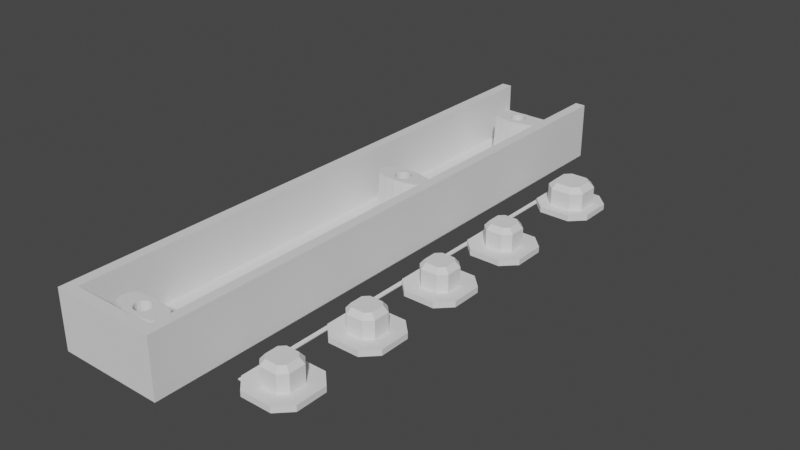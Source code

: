 # Source: button-case-r2.blend  (saved by Blender 2.81.16; exported with 4.5.12 LTS)
import bpy
from mathutils import Matrix  # noqa: F401  (used for matrix-valued properties, if any)

bpy.ops.wm.read_factory_settings(use_empty=True)
scene = bpy.context.scene
scene.name = 'Scene'

# ---- collections
col_collection = bpy.data.collections.new('Collection'); scene.collection.children.link(col_collection)

# ---- world
world_world = bpy.data.worlds.new('World'); scene.world = world_world
world_world.use_nodes = True; world_world.node_tree.nodes.clear()
_N = world_world.node_tree.nodes; _L = world_world.node_tree.links
n0 = _N.new('ShaderNodeOutputWorld'); n0.name = 'World Output'; n0.location = (300, 300)
n1 = _N.new('ShaderNodeBackground'); n1.name = 'Background'; n1.location = (10, 300)
n1.inputs[0].default_value = (0.05088, 0.05088, 0.05088, 1.0)
_L.new(n1.outputs[0], n0.inputs[0])
n0.is_active_output = True
world_world.color = (0.05088, 0.05088, 0.05088)
world_world.use_sun_shadow = False
world_world.sun_shadow_jitter_overblur = 0.0

# ---- meshes
me_plane_004 = bpy.data.meshes.new('Plane.004')
me_plane_004.from_pydata([(1.296, 0.16, 2.98e-08), (1.16, 0.296, 2.98e-08), (0.84, 0.296, 2.98e-08), (0.704, 0.16, 2.98e-08), (1.16, -0.296, 2.98e-08), (1.296, -0.16, 2.98e-08), (0.704, -0.16, 2.98e-08), (0.84, -0.296, 2.98e-08), (1.555, 0.3, 2.98e-08), (1.3, 0.555, 2.98e-08), (0.7, 0.555, 2.98e-08), (0.448, 0.3, 2.98e-08), (1.3, -0.555, 2.98e-08), (1.555, -0.3, 2.98e-08), (0.448, -0.3, 2.98e-08), (0.7, -0.555, 2.98e-08), (1.296, 0.16, 0.11), (1.16, 0.296, 0.11), (0.84, 0.296, 0.11), (0.704, 0.16, 0.11), (1.16, -0.296, 0.11), (1.296, -0.16, 0.11), (0.704, -0.16, 0.11), (0.84, -0.296, 0.11), (1.555, 0.3, 0.11), (1.3, 0.555, 0.11), (0.7, 0.555, 0.11), (0.448, 0.3, 0.11), (1.3, -0.555, 0.11), (1.555, -0.3, 0.11), (0.448, -0.3, 0.11), (0.7, -0.555, 0.11), (1.216, 0.1269, 0.54), (1.296, 0.16, 0.44), (1.16, 0.296, 0.44), (1.127, 0.216, 0.54), (0.8731, 0.216, 0.54), (0.84, 0.296, 0.44), (0.704, 0.16, 0.44), (0.784, 0.1269, 0.54), (1.127, -0.216, 0.54), (1.16, -0.296, 0.44), (1.296, -0.16, 0.44), (1.216, -0.1269, 0.54), (0.784, -0.1269, 0.54), (0.704, -0.16, 0.44), (0.84, -0.296, 0.44), (0.8731, -0.216, 0.54), (1.299, 1.96, 2.98e-08), (1.163, 2.096, 2.98e-08), (0.8433, 2.096, 2.98e-08), (0.7073, 1.96, 2.98e-08), (1.163, 1.504, 2.98e-08), (1.299, 1.64, 2.98e-08), (0.7073, 1.64, 2.98e-08), (0.8433, 1.504, 2.98e-08), (1.558, 2.1, 2.98e-08), (1.303, 2.355, 2.98e-08), (0.7033, 2.355, 2.98e-08), (0.448, 2.1, 2.98e-08), (1.303, 1.245, 2.98e-08), (1.558, 1.5, 2.98e-08), (0.448, 1.5, 2.98e-08), (0.7033, 1.245, 2.98e-08), (1.299, 1.96, 0.11), (1.163, 2.096, 0.11), (0.8433, 2.096, 0.11), (0.7073, 1.96, 0.11), (1.163, 1.504, 0.11), (1.299, 1.64, 0.11), (0.7073, 1.64, 0.11), (0.8433, 1.504, 0.11), (1.558, 2.1, 0.11), (1.303, 2.355, 0.11), (0.7033, 2.355, 0.11), (0.448, 2.1, 0.11), (1.303, 1.245, 0.11), (1.558, 1.5, 0.11), (0.448, 1.5, 0.11), (0.7033, 1.245, 0.11), (1.219, 1.927, 0.54), (1.299, 1.96, 0.44), (1.163, 2.096, 0.44), (1.13, 2.016, 0.54), (0.8764, 2.016, 0.54), (0.8433, 2.096, 0.44), (0.7073, 1.96, 0.44), (0.7873, 1.927, 0.54), (1.13, 1.584, 0.54), (1.163, 1.504, 0.44), (1.299, 1.64, 0.44), (1.219, 1.673, 0.54), (0.7873, 1.673, 0.54), (0.7073, 1.64, 0.44), (0.8433, 1.504, 0.44), (0.8764, 1.584, 0.54), (1.299, 3.76, 2.98e-08), (1.163, 3.896, 2.98e-08), (0.8433, 3.896, 2.98e-08), (0.7073, 3.76, 2.98e-08), (1.163, 3.304, 2.98e-08), (1.299, 3.44, 2.98e-08), (0.7073, 3.44, 2.98e-08), (0.8433, 3.304, 2.98e-08), (1.558, 3.9, 2.98e-08), (1.303, 4.155, 2.98e-08), (0.7033, 4.155, 2.98e-08), (0.448, 3.9, 2.98e-08), (1.303, 3.045, 2.98e-08), (1.558, 3.3, 2.98e-08), (0.448, 3.3, 2.98e-08), (0.7033, 3.045, 2.98e-08), (1.299, 3.76, 0.11), (1.163, 3.896, 0.11), (0.8433, 3.896, 0.11), (0.7073, 3.76, 0.11), (1.163, 3.304, 0.11), (1.299, 3.44, 0.11), (0.7073, 3.44, 0.11), (0.8433, 3.304, 0.11), (1.558, 3.9, 0.11), (1.303, 4.155, 0.11), (0.7033, 4.155, 0.11), (0.448, 3.9, 0.11), (1.303, 3.045, 0.11), (1.558, 3.3, 0.11), (0.448, 3.3, 0.11), (0.7033, 3.045, 0.11), (1.219, 3.727, 0.54), (1.299, 3.76, 0.44), (1.163, 3.896, 0.44), (1.13, 3.816, 0.54), (0.8764, 3.816, 0.54), (0.8433, 3.896, 0.44), (0.7073, 3.76, 0.44), (0.7873, 3.727, 0.54), (1.13, 3.384, 0.54), (1.163, 3.304, 0.44), (1.299, 3.44, 0.44), (1.219, 3.473, 0.54), (0.7873, 3.473, 0.54), (0.7073, 3.44, 0.44), (0.8433, 3.304, 0.44), (0.8764, 3.384, 0.54), (1.299, 5.56, 2.98e-08), (1.163, 5.696, 2.98e-08), (0.8433, 5.696, 2.98e-08), (0.7073, 5.56, 2.98e-08), (1.163, 5.104, 2.98e-08), (1.299, 5.24, 2.98e-08), (0.7073, 5.24, 2.98e-08), (0.8433, 5.104, 2.98e-08), (1.558, 5.7, 2.98e-08), (1.303, 5.955, 2.98e-08), (0.7033, 5.955, 2.98e-08), (0.448, 5.7, 2.98e-08), (1.303, 4.845, 2.98e-08), (1.558, 5.1, 2.98e-08), (0.448, 5.1, 2.98e-08), (0.7033, 4.845, 2.98e-08), (1.299, 5.56, 0.11), (1.163, 5.696, 0.11), (0.8433, 5.696, 0.11), (0.7073, 5.56, 0.11), (1.163, 5.104, 0.11), (1.299, 5.24, 0.11), (0.7073, 5.24, 0.11), (0.8433, 5.104, 0.11), (1.558, 5.7, 0.11), (1.303, 5.955, 0.11), (0.7033, 5.955, 0.11), (0.448, 5.7, 0.11), (1.303, 4.845, 0.11), (1.558, 5.1, 0.11), (0.448, 5.1, 0.11), (0.7033, 4.845, 0.11), (1.219, 5.527, 0.54), (1.299, 5.56, 0.44), (1.163, 5.696, 0.44), (1.13, 5.616, 0.54), (0.8764, 5.616, 0.54), (0.8433, 5.696, 0.44), (0.7073, 5.56, 0.44), (0.7873, 5.527, 0.54), (1.13, 5.184, 0.54), (1.163, 5.104, 0.44), (1.299, 5.24, 0.44), (1.219, 5.273, 0.54), (0.7873, 5.273, 0.54), (0.7073, 5.24, 0.44), (0.8433, 5.104, 0.44), (0.8764, 5.184, 0.54), (1.373, 7.8, 2.98e-08), (1.203, 7.97, 2.98e-08), (0.8033, 7.97, 2.98e-08), (0.6333, 7.8, 2.98e-08), (1.203, 7.23, 2.98e-08), (1.373, 7.4, 2.98e-08), (0.6333, 7.4, 2.98e-08), (0.8033, 7.23, 2.98e-08), (1.558, 7.9, 2.98e-08), (1.303, 8.155, 2.98e-08), (0.7033, 8.155, 2.98e-08), (0.448, 7.9, 2.98e-08), (1.303, 7.045, 2.98e-08), (1.558, 7.3, 2.98e-08), (0.448, 7.3, 2.98e-08), (0.7033, 7.045, 2.98e-08), (1.373, 7.8, 0.11), (1.203, 7.97, 0.11), (0.8033, 7.97, 0.11), (0.6333, 7.8, 0.11), (1.203, 7.23, 0.11), (1.373, 7.4, 0.11), (0.6333, 7.4, 0.11), (0.8033, 7.23, 0.11), (1.558, 7.9, 0.11), (1.303, 8.155, 0.11), (0.7033, 8.155, 0.11), (0.448, 7.9, 0.11), (1.303, 7.045, 0.11), (1.558, 7.3, 0.11), (0.448, 7.3, 0.11), (0.7033, 7.045, 0.11), (1.273, 7.759, 0.54), (1.373, 7.8, 0.44), (1.203, 7.97, 0.44), (1.162, 7.87, 0.54), (0.8447, 7.87, 0.54), (0.8033, 7.97, 0.44), (0.6333, 7.8, 0.44), (0.7333, 7.759, 0.54), (1.162, 7.33, 0.54), (1.203, 7.23, 0.44), (1.373, 7.4, 0.44), (1.273, 7.441, 0.54), (0.7333, 7.441, 0.54), (0.6333, 7.4, 0.44), (0.8033, 7.23, 0.44), (0.8447, 7.33, 0.54)], [], [(6, 14, 11, 3), (0, 8, 13, 5), (1, 9, 8, 0), (7, 15, 14, 6), (4, 12, 15, 7), (2, 10, 9, 1), (5, 13, 12, 4), (3, 11, 10, 2), (7, 6, 3, 2, 1, 0, 5, 4), (22, 19, 27, 30), (16, 21, 29, 24), (17, 16, 24, 25), (23, 22, 30, 31), (20, 23, 31, 28), (18, 17, 25, 26), (21, 20, 28, 29), (19, 18, 26, 27), (18, 19, 38, 37), (11, 14, 30, 27), (13, 8, 24, 29), (8, 9, 25, 24), (14, 15, 31, 30), (15, 12, 28, 31), (9, 10, 26, 25), (12, 13, 29, 28), (10, 11, 27, 26), (21, 16, 33, 42), (23, 20, 41, 46), (19, 22, 45, 38), (20, 21, 42, 41), (17, 18, 37, 34), (47, 40, 43, 32, 35, 36, 39, 44), (22, 23, 46, 45), (47, 44, 45, 46), (39, 36, 37, 38), (35, 32, 33, 34), (43, 40, 41, 42), (32, 43, 42, 33), (36, 35, 34, 37), (44, 39, 38, 45), (40, 47, 46, 41), (16, 17, 34, 33), (54, 62, 59, 51), (48, 56, 61, 53), (49, 57, 56, 48), (55, 63, 62, 54), (52, 60, 63, 55), (50, 58, 57, 49), (53, 61, 60, 52), (51, 59, 58, 50), (55, 54, 51, 50, 49, 48, 53, 52), (70, 67, 75, 78), (64, 69, 77, 72), (65, 64, 72, 73), (71, 70, 78, 79), (68, 71, 79, 76), (66, 65, 73, 74), (69, 68, 76, 77), (67, 66, 74, 75), (66, 67, 86, 85), (59, 62, 78, 75), (61, 56, 72, 77), (56, 57, 73, 72), (62, 63, 79, 78), (63, 60, 76, 79), (57, 58, 74, 73), (60, 61, 77, 76), (58, 59, 75, 74), (69, 64, 81, 90), (71, 68, 89, 94), (67, 70, 93, 86), (68, 69, 90, 89), (65, 66, 85, 82), (95, 88, 91, 80, 83, 84, 87, 92), (70, 71, 94, 93), (95, 92, 93, 94), (87, 84, 85, 86), (83, 80, 81, 82), (91, 88, 89, 90), (80, 91, 90, 81), (84, 83, 82, 85), (92, 87, 86, 93), (88, 95, 94, 89), (64, 65, 82, 81), (102, 110, 107, 99), (96, 104, 109, 101), (97, 105, 104, 96), (103, 111, 110, 102), (100, 108, 111, 103), (98, 106, 105, 97), (101, 109, 108, 100), (99, 107, 106, 98), (103, 102, 99, 98, 97, 96, 101, 100), (118, 115, 123, 126), (112, 117, 125, 120), (113, 112, 120, 121), (119, 118, 126, 127), (116, 119, 127, 124), (114, 113, 121, 122), (117, 116, 124, 125), (115, 114, 122, 123), (114, 115, 134, 133), (107, 110, 126, 123), (109, 104, 120, 125), (104, 105, 121, 120), (110, 111, 127, 126), (111, 108, 124, 127), (105, 106, 122, 121), (108, 109, 125, 124), (106, 107, 123, 122), (117, 112, 129, 138), (119, 116, 137, 142), (115, 118, 141, 134), (116, 117, 138, 137), (113, 114, 133, 130), (143, 136, 139, 128, 131, 132, 135, 140), (118, 119, 142, 141), (143, 140, 141, 142), (135, 132, 133, 134), (131, 128, 129, 130), (139, 136, 137, 138), (128, 139, 138, 129), (132, 131, 130, 133), (140, 135, 134, 141), (136, 143, 142, 137), (112, 113, 130, 129), (150, 158, 155, 147), (144, 152, 157, 149), (145, 153, 152, 144), (151, 159, 158, 150), (148, 156, 159, 151), (146, 154, 153, 145), (149, 157, 156, 148), (147, 155, 154, 146), (151, 150, 147, 146, 145, 144, 149, 148), (166, 163, 171, 174), (160, 165, 173, 168), (161, 160, 168, 169), (167, 166, 174, 175), (164, 167, 175, 172), (162, 161, 169, 170), (165, 164, 172, 173), (163, 162, 170, 171), (162, 163, 182, 181), (155, 158, 174, 171), (157, 152, 168, 173), (152, 153, 169, 168), (158, 159, 175, 174), (159, 156, 172, 175), (153, 154, 170, 169), (156, 157, 173, 172), (154, 155, 171, 170), (165, 160, 177, 186), (167, 164, 185, 190), (163, 166, 189, 182), (164, 165, 186, 185), (161, 162, 181, 178), (191, 184, 187, 176, 179, 180, 183, 188), (166, 167, 190, 189), (191, 188, 189, 190), (183, 180, 181, 182), (179, 176, 177, 178), (187, 184, 185, 186), (176, 187, 186, 177), (180, 179, 178, 181), (188, 183, 182, 189), (184, 191, 190, 185), (160, 161, 178, 177), (198, 206, 203, 195), (192, 200, 205, 197), (193, 201, 200, 192), (199, 207, 206, 198), (196, 204, 207, 199), (194, 202, 201, 193), (197, 205, 204, 196), (195, 203, 202, 194), (199, 198, 195, 194, 193, 192, 197, 196), (214, 211, 219, 222), (208, 213, 221, 216), (209, 208, 216, 217), (215, 214, 222, 223), (212, 215, 223, 220), (210, 209, 217, 218), (213, 212, 220, 221), (211, 210, 218, 219), (210, 211, 230, 229), (203, 206, 222, 219), (205, 200, 216, 221), (200, 201, 217, 216), (206, 207, 223, 222), (207, 204, 220, 223), (201, 202, 218, 217), (204, 205, 221, 220), (202, 203, 219, 218), (213, 208, 225, 234), (215, 212, 233, 238), (211, 214, 237, 230), (212, 213, 234, 233), (209, 210, 229, 226), (239, 232, 235, 224, 227, 228, 231, 236), (214, 215, 238, 237), (239, 236, 237, 238), (231, 228, 229, 230), (227, 224, 225, 226), (235, 232, 233, 234), (224, 235, 234, 225), (228, 227, 226, 229), (236, 231, 230, 237), (232, 239, 238, 233), (208, 209, 226, 225)])
_uv = me_plane_004.uv_layers.new(name='UVMap')
_uv.uv.foreach_set('vector', [0.0, 0.0, 0.0, 0.0, 0.0, 0.0, 0.0, 0.0, 0.0, 0.0, 0.0, 0.0, 0.0, 0.0, 0.0, 0.0, 0.0, 0.0, 0.0, 0.0, 0.0, 0.0, 0.0, 0.0, 0.0, 0.0, 0.0, 0.0, 0.0, 0.0, 0.0, 0.0, 0.0, 0.0, 0.0, 0.0, 0.0, 0.0, 0.0, 0.0, 0.0, 0.0, 0.0, 0.0, 0.0, 0.0, 0.0, 0.0, 0.0, 0.0, 0.0, 0.0, 0.0, 0.0, 0.0, 0.0, 0.0, 0.0, 0.0, 0.0, 0.0, 0.0, 0.0, 0.0, 0.0, 0.0, 0.0, 0.0, 0.0, 0.0, 0.0, 0.0, 0.0, 0.0, 0.0, 0.0, 0.0, 0.0, 0.0, 0.0, 0.0, 0.0, 0.0, 0.0, 0.0, 0.0, 0.0, 0.0, 0.0, 0.0, 0.0, 0.0, 0.0, 0.0, 0.0, 0.0, 0.0, 0.0, 0.0, 0.0, 0.0, 0.0, 0.0, 0.0, 0.0, 0.0, 0.0, 0.0, 0.0, 0.0, 0.0, 0.0, 0.0, 0.0, 0.0, 0.0, 0.0, 0.0, 0.0, 0.0, 0.0, 0.0, 0.0, 0.0, 0.0, 0.0, 0.0, 0.0, 0.0, 0.0, 0.0, 0.0, 0.0, 0.0, 0.0, 0.0, 0.0, 0.0, 0.0, 0.0, 0.0, 0.0, 0.0, 0.0, 0.0, 0.0, 0.0, 0.0, 0.0, 0.0, 0.0, 0.0, 0.0, 0.0, 0.0, 0.0, 0.0, 0.0, 0.0, 0.0, 0.0, 0.0, 0.0, 0.0, 0.0, 0.0, 0.0, 0.0, 0.0, 0.0, 0.0, 0.0, 0.0, 0.0, 0.0, 0.0, 0.0, 0.0, 0.0, 0.0, 0.0, 0.0, 0.0, 0.0, 0.0, 0.0, 0.0, 0.0, 0.0, 0.0, 0.0, 0.0, 0.0, 0.0, 0.0, 0.0, 0.0, 0.0, 0.0, 0.0, 0.0, 0.0, 0.0, 0.0, 0.0, 0.0, 0.0, 0.0, 0.0, 0.0, 0.0, 0.0, 0.0, 0.0, 0.0, 0.0, 0.0, 0.0, 0.0, 0.0, 0.0, 0.0, 0.0, 0.0, 0.0, 0.0, 0.0, 0.0, 0.0, 0.0, 0.0, 0.0, 0.0, 0.0, 0.0, 0.0, 0.0, 0.0, 0.0, 0.0, 0.0, 0.0, 0.0, 0.0, 0.0, 0.0, 0.0, 0.0, 0.0, 0.0, 0.0, 0.0, 0.0, 0.0, 0.0, 0.0, 0.0, 0.0, 0.0, 0.0, 0.0, 0.0, 0.0, 0.0, 0.0, 0.0, 0.0, 0.0, 0.0, 0.0, 0.0, 0.0, 0.0, 0.0, 0.0, 0.0, 0.0, 0.0, 0.0, 0.0, 0.0, 0.0, 0.0, 0.0, 0.0, 0.0, 0.0, 0.0, 0.0, 0.0, 0.0, 0.0, 0.0, 0.0, 0.0, 0.0, 0.0, 0.0, 0.0, 0.0, 0.0, 0.0, 0.0, 0.0, 0.0, 0.0, 0.0, 0.0, 0.0, 0.0, 0.0, 0.0, 0.0, 0.0, 0.0, 0.0, 0.0, 0.0, 0.0, 0.0, 0.0, 0.0, 0.0, 0.0, 0.0, 0.0, 0.0, 0.0, 0.0, 0.0, 0.0, 0.0, 0.0, 0.0, 0.0, 0.0, 0.0, 0.0, 0.0, 0.0, 0.0, 0.0, 0.0, 0.0, 0.0, 0.0, 0.0, 0.0, 0.0, 0.0, 0.0, 0.0, 0.0, 0.0, 0.0, 0.0, 0.0, 0.0, 0.0, 0.0, 0.0, 0.0, 0.0, 0.0, 0.0, 0.0, 0.0, 0.0, 0.0, 0.0, 0.0, 0.0, 0.0, 0.0, 0.0, 0.0, 0.0, 0.0, 0.0, 0.0, 0.0, 0.0, 0.0, 0.0, 0.0, 0.0, 0.0, 0.0, 0.0, 0.0, 0.0, 0.0, 0.0, 0.0, 0.0, 0.0, 0.0, 0.0, 0.0, 0.0, 0.0, 0.0, 0.0, 0.0, 0.0, 0.0, 0.0, 0.0, 0.0, 0.0, 0.0, 0.0, 0.0, 0.0, 0.0, 0.0, 0.0, 0.0, 0.0, 0.0, 0.0, 0.0, 0.0, 0.0, 0.0, 0.0, 0.0, 0.0, 0.0, 0.0, 0.0, 0.0, 0.0, 0.0, 0.0, 0.0, 0.0, 0.0, 0.0, 0.0, 0.0, 0.0, 0.0, 0.0, 0.0, 0.0, 0.0, 0.0, 0.0, 0.0, 0.0, 0.0, 0.0, 0.0, 0.0, 0.0, 0.0, 0.0, 0.0, 0.0, 0.0, 0.0, 0.0, 0.0, 0.0, 0.0, 0.0, 0.0, 0.0, 0.0, 0.0, 0.0, 0.0, 0.0, 0.0, 0.0, 0.0, 0.0, 0.0, 0.0, 0.0, 0.0, 0.0, 0.0, 0.0, 0.0, 0.0, 0.0, 0.0, 0.0, 0.0, 0.0, 0.0, 0.0, 0.0, 0.0, 0.0, 0.0, 0.0, 0.0, 0.0, 0.0, 0.0, 0.0, 0.0, 0.0, 0.0, 0.0, 0.0, 0.0, 0.0, 0.0, 0.0, 0.0, 0.0, 0.0, 0.0, 0.0, 0.0, 0.0, 0.0, 0.0, 0.0, 0.0, 0.0, 0.0, 0.0, 0.0, 0.0, 0.0, 0.0, 0.0, 0.0, 0.0, 0.0, 0.0, 0.0, 0.0, 0.0, 0.0, 0.0, 0.0, 0.0, 0.0, 0.0, 0.0, 0.0, 0.0, 0.0, 0.0, 0.0, 0.0, 0.0, 0.0, 0.0, 0.0, 0.0, 0.0, 0.0, 0.0, 0.0, 0.0, 0.0, 0.0, 0.0, 0.0, 0.0, 0.0, 0.0, 0.0, 0.0, 0.0, 0.0, 0.0, 0.0, 0.0, 0.0, 0.0, 0.0, 0.0, 0.0, 0.0, 0.0, 0.0, 0.0, 0.0, 0.0, 0.0, 0.0, 0.0, 0.0, 0.0, 0.0, 0.0, 0.0, 0.0, 0.0, 0.0, 0.0, 0.0, 0.0, 0.0, 0.0, 0.0, 0.0, 0.0, 0.0, 0.0, 0.0, 0.0, 0.0, 0.0, 0.0, 0.0, 0.0, 0.0, 0.0, 0.0, 0.0, 0.0, 0.0, 0.0, 0.0, 0.0, 0.0, 0.0, 0.0, 0.0, 0.0, 0.0, 0.0, 0.0, 0.0, 0.0, 0.0, 0.0, 0.0, 0.0, 0.0, 0.0, 0.0, 0.0, 0.0, 0.0, 0.0, 0.0, 0.0, 0.0, 0.0, 0.0, 0.0, 0.0, 0.0, 0.0, 0.0, 0.0, 0.0, 0.0, 0.0, 0.0, 0.0, 0.0, 0.0, 0.0, 0.0, 0.0, 0.0, 0.0, 0.0, 0.0, 0.0, 0.0, 0.0, 0.0, 0.0, 0.0, 0.0, 0.0, 0.0, 0.0, 0.0, 0.0, 0.0, 0.0, 0.0, 0.0, 0.0, 0.0, 0.0, 0.0, 0.0, 0.0, 0.0, 0.0, 0.0, 0.0, 0.0, 0.0, 0.0, 0.0, 0.0, 0.0, 0.0, 0.0, 0.0, 0.0, 0.0, 0.0, 0.0, 0.0, 0.0, 0.0, 0.0, 0.0, 0.0, 0.0, 0.0, 0.0, 0.0, 0.0, 0.0, 0.0, 0.0, 0.0, 0.0, 0.0, 0.0, 0.0, 0.0, 0.0, 0.0, 0.0, 0.0, 0.0, 0.0, 0.0, 0.0, 0.0, 0.0, 0.0, 0.0, 0.0, 0.0, 0.0, 0.0, 0.0, 0.0, 0.0, 0.0, 0.0, 0.0, 0.0, 0.0, 0.0, 0.0, 0.0, 0.0, 0.0, 0.0, 0.0, 0.0, 0.0, 0.0, 0.0, 0.0, 0.0, 0.0, 0.0, 0.0, 0.0, 0.0, 0.0, 0.0, 0.0, 0.0, 0.0, 0.0, 0.0, 0.0, 0.0, 0.0, 0.0, 0.0, 0.0, 0.0, 0.0, 0.0, 0.0, 0.0, 0.0, 0.0, 0.0, 0.0, 0.0, 0.0, 0.0, 0.0, 0.0, 0.0, 0.0, 0.0, 0.0, 0.0, 0.0, 0.0, 0.0, 0.0, 0.0, 0.0, 0.0, 0.0, 0.0, 0.0, 0.0, 0.0, 0.0, 0.0, 0.0, 0.0, 0.0, 0.0, 0.0, 0.0, 0.0, 0.0, 0.0, 0.0, 0.0, 0.0, 0.0, 0.0, 0.0, 0.0, 0.0, 0.0, 0.0, 0.0, 0.0, 0.0, 0.0, 0.0, 0.0, 0.0, 0.0, 0.0, 0.0, 0.0, 0.0, 0.0, 0.0, 0.0, 0.0, 0.0, 0.0, 0.0, 0.0, 0.0, 0.0, 0.0, 0.0, 0.0, 0.0, 0.0, 0.0, 0.0, 0.0, 0.0, 0.0, 0.0, 0.0, 0.0, 0.0, 0.0, 0.0, 0.0, 0.0, 0.0, 0.0, 0.0, 0.0, 0.0, 0.0, 0.0, 0.0, 0.0, 0.0, 0.0, 0.0, 0.0, 0.0, 0.0, 0.0, 0.0, 0.0, 0.0, 0.0, 0.0, 0.0, 0.0, 0.0, 0.0, 0.0, 0.0, 0.0, 0.0, 0.0, 0.0, 0.0, 0.0, 0.0, 0.0, 0.0, 0.0, 0.0, 0.0, 0.0, 0.0, 0.0, 0.0, 0.0, 0.0, 0.0, 0.0, 0.0, 0.0, 0.0, 0.0, 0.0, 0.0, 0.0, 0.0, 0.0, 0.0, 0.0, 0.0, 0.0, 0.0, 0.0, 0.0, 0.0, 0.0, 0.0, 0.0, 0.0, 0.0, 0.0, 0.0, 0.0, 0.0, 0.0, 0.0, 0.0, 0.0, 0.0, 0.0, 0.0, 0.0, 0.0, 0.0, 0.0, 0.0, 0.0, 0.0, 0.0, 0.0, 0.0, 0.0, 0.0, 0.0, 0.0, 0.0, 0.0, 0.0, 0.0, 0.0, 0.0, 0.0, 0.0, 0.0, 0.0, 0.0, 0.0, 0.0, 0.0, 0.0, 0.0, 0.0, 0.0, 0.0, 0.0, 0.0, 0.0, 0.0, 0.0, 0.0, 0.0, 0.0, 0.0, 0.0, 0.0, 0.0, 0.0, 0.0, 0.0, 0.0, 0.0, 0.0, 0.0, 0.0, 0.0, 0.0, 0.0, 0.0, 0.0, 0.0, 0.0, 0.0, 0.0, 0.0, 0.0, 0.0, 0.0, 0.0, 0.0, 0.0, 0.0, 0.0, 0.0, 0.0, 0.0, 0.0, 0.0, 0.0, 0.0, 0.0, 0.0, 0.0, 0.0, 0.0, 0.0, 0.0, 0.0, 0.0, 0.0, 0.0, 0.0, 0.0, 0.0, 0.0, 0.0, 0.0, 0.0, 0.0, 0.0, 0.0, 0.0, 0.0, 0.0, 0.0, 0.0, 0.0, 0.0, 0.0, 0.0, 0.0, 0.0, 0.0, 0.0, 0.0, 0.0, 0.0, 0.0, 0.0, 0.0, 0.0, 0.0, 0.0, 0.0, 0.0, 0.0, 0.0, 0.0, 0.0, 0.0, 0.0, 0.0, 0.0, 0.0, 0.0, 0.0, 0.0, 0.0, 0.0, 0.0, 0.0, 0.0, 0.0, 0.0, 0.0, 0.0, 0.0, 0.0, 0.0, 0.0, 0.0, 0.0, 0.0, 0.0, 0.0, 0.0, 0.0, 0.0, 0.0, 0.0, 0.0, 0.0, 0.0, 0.0, 0.0, 0.0, 0.0, 0.0, 0.0, 0.0, 0.0, 0.0, 0.0, 0.0, 0.0, 0.0, 0.0, 0.0, 0.0, 0.0, 0.0, 0.0, 0.0, 0.0, 0.0, 0.0, 0.0, 0.0, 0.0, 0.0, 0.0, 0.0, 0.0, 0.0, 0.0, 0.0, 0.0, 0.0, 0.0, 0.0, 0.0, 0.0, 0.0, 0.0, 0.0, 0.0, 0.0, 0.0, 0.0, 0.0, 0.0, 0.0, 0.0, 0.0, 0.0, 0.0, 0.0, 0.0, 0.0, 0.0, 0.0, 0.0, 0.0, 0.0, 0.0, 0.0, 0.0, 0.0, 0.0, 0.0, 0.0, 0.0, 0.0, 0.0, 0.0, 0.0, 0.0, 0.0, 0.0, 0.0, 0.0, 0.0, 0.0, 0.0, 0.0, 0.0, 0.0, 0.0, 0.0, 0.0, 0.0, 0.0, 0.0, 0.0, 0.0, 0.0, 0.0, 0.0, 0.0, 0.0, 0.0, 0.0, 0.0, 0.0, 0.0, 0.0, 0.0, 0.0, 0.0, 0.0, 0.0, 0.0, 0.0, 0.0, 0.0, 0.0, 0.0, 0.0, 0.0, 0.0, 0.0, 0.0, 0.0, 0.0, 0.0, 0.0, 0.0, 0.0, 0.0, 0.0, 0.0, 0.0, 0.0, 0.0, 0.0, 0.0, 0.0, 0.0, 0.0, 0.0, 0.0, 0.0, 0.0, 0.0, 0.0, 0.0, 0.0, 0.0, 0.0, 0.0, 0.0, 0.0, 0.0, 0.0, 0.0, 0.0, 0.0, 0.0, 0.0, 0.0, 0.0, 0.0, 0.0, 0.0, 0.0, 0.0, 0.0, 0.0, 0.0, 0.0, 0.0, 0.0, 0.0, 0.0, 0.0, 0.0, 0.0, 0.0, 0.0, 0.0, 0.0, 0.0, 0.0, 0.0, 0.0, 0.0, 0.0, 0.0, 0.0, 0.0, 0.0, 0.0, 0.0, 0.0, 0.0, 0.0, 0.0, 0.0, 0.0, 0.0, 0.0, 0.0, 0.0, 0.0, 0.0, 0.0, 0.0, 0.0, 0.0, 0.0, 0.0, 0.0, 0.0, 0.0, 0.0, 0.0, 0.0, 0.0, 0.0, 0.0, 0.0, 0.0, 0.0, 0.0, 0.0, 0.0, 0.0, 0.0, 0.0, 0.0, 0.0, 0.0, 0.0, 0.0, 0.0, 0.0, 0.0, 0.0, 0.0, 0.0, 0.0, 0.0, 0.0, 0.0, 0.0, 0.0, 0.0, 0.0, 0.0, 0.0, 0.0, 0.0, 0.0, 0.0, 0.0, 0.0, 0.0, 0.0, 0.0, 0.0, 0.0, 0.0, 0.0, 0.0, 0.0, 0.0, 0.0, 0.0, 0.0, 0.0, 0.0, 0.0, 0.0, 0.0, 0.0, 0.0, 0.0, 0.0, 0.0, 0.0, 0.0, 0.0, 0.0, 0.0, 0.0, 0.0, 0.0, 0.0, 0.0, 0.0, 0.0, 0.0, 0.0, 0.0, 0.0, 0.0, 0.0, 0.0, 0.0, 0.0, 0.0, 0.0, 0.0, 0.0, 0.0, 0.0, 0.0, 0.0, 0.0, 0.0, 0.0, 0.0, 0.0, 0.0, 0.0, 0.0, 0.0, 0.0, 0.0, 0.0, 0.0, 0.0, 0.0, 0.0, 0.0, 0.0, 0.0, 0.0, 0.0, 0.0, 0.0, 0.0, 0.0, 0.0, 0.0, 0.0, 0.0, 0.0, 0.0, 0.0, 0.0, 0.0, 0.0, 0.0, 0.0, 0.0, 0.0, 0.0, 0.0, 0.0, 0.0, 0.0, 0.0, 0.0, 0.0, 0.0, 0.0, 0.0, 0.0, 0.0, 0.0, 0.0, 0.0, 0.0, 0.0, 0.0, 0.0, 0.0, 0.0, 0.0, 0.0, 0.0, 0.0, 0.0, 0.0, 0.0, 0.0, 0.0, 0.0, 0.0, 0.0, 0.0, 0.0, 0.0, 0.0, 0.0, 0.0, 0.0, 0.0, 0.0, 0.0, 0.0, 0.0, 0.0, 0.0, 0.0, 0.0, 0.0, 0.0, 0.0, 0.0, 0.0, 0.0, 0.0, 0.0, 0.0, 0.0, 0.0, 0.0, 0.0, 0.0, 0.0, 0.0, 0.0, 0.0, 0.0, 0.0, 0.0, 0.0, 0.0, 0.0, 0.0, 0.0, 0.0, 0.0, 0.0, 0.0, 0.0, 0.0, 0.0, 0.0, 0.0, 0.0, 0.0, 0.0, 0.0, 0.0, 0.0, 0.0, 0.0, 0.0, 0.0, 0.0, 0.0, 0.0, 0.0, 0.0, 0.0, 0.0, 0.0, 0.0, 0.0, 0.0, 0.0, 0.0, 0.0, 0.0, 0.0, 0.0, 0.0, 0.0, 0.0, 0.0, 0.0, 0.0, 0.0, 0.0, 0.0, 0.0, 0.0, 0.0, 0.0, 0.0, 0.0, 0.0, 0.0, 0.0, 0.0, 0.0, 0.0, 0.0, 0.0, 0.0, 0.0, 0.0, 0.0, 0.0, 0.0, 0.0, 0.0, 0.0, 0.0, 0.0, 0.0, 0.0, 0.0, 0.0, 0.0, 0.0, 0.0, 0.0, 0.0, 0.0, 0.0, 0.0, 0.0, 0.0, 0.0, 0.0, 0.0, 0.0, 0.0, 0.0, 0.0, 0.0, 0.0, 0.0, 0.0, 0.0, 0.0, 0.0, 0.0, 0.0, 0.0, 0.0, 0.0, 0.0, 0.0, 0.0, 0.0, 0.0, 0.0, 0.0, 0.0, 0.0, 0.0, 0.0, 0.0, 0.0, 0.0, 0.0, 0.0, 0.0, 0.0, 0.0, 0.0, 0.0, 0.0, 0.0, 0.0, 0.0, 0.0, 0.0, 0.0, 0.0, 0.0, 0.0, 0.0, 0.0, 0.0, 0.0, 0.0, 0.0, 0.0, 0.0, 0.0, 0.0, 0.0, 0.0, 0.0, 0.0, 0.0, 0.0, 0.0, 0.0, 0.0, 0.0, 0.0, 0.0, 0.0, 0.0, 0.0, 0.0, 0.0, 0.0, 0.0, 0.0, 0.0, 0.0, 0.0, 0.0, 0.0, 0.0, 0.0, 0.0, 0.0, 0.0, 0.0, 0.0, 0.0, 0.0, 0.0, 0.0, 0.0, 0.0, 0.0, 0.0, 0.0, 0.0, 0.0, 0.0, 0.0, 0.0, 0.0, 0.0, 0.0, 0.0, 0.0, 0.0, 0.0, 0.0, 0.0, 0.0, 0.0, 0.0, 0.0, 0.0, 0.0, 0.0, 0.0, 0.0, 0.0, 0.0, 0.0, 0.0, 0.0, 0.0, 0.0, 0.0, 0.0, 0.0, 0.0, 0.0, 0.0, 0.0, 0.0])
me_plane_004.use_remesh_fix_poles = True
me_plane_004.use_remesh_preserve_attributes = False
me_plane_004.use_mirror_vertex_groups = False
me_plane_004.update()
me_plane_009 = bpy.data.meshes.new('Plane.009')
me_plane_009.from_pydata([(-2.0, -0.9, 0.2), (0.0, 0.9, 0.2), (-2.0, 0.9, 0.2), (0.0, -0.9, 0.2), (-1.25, 0.25, 0.2), (-1.1, 0.4, 0.2), (-0.6, 0.4, 0.2), (-0.45, 0.25, 0.2), (-1.1, -0.4, 0.2), (-1.25, -0.25, 0.2), (-0.45, -0.25, 0.2), (-0.6, -0.4, 0.2), (-1.329, 0.3358, 0.0), (-1.25, 0.25, 0.1), (-1.1, 0.4, 0.1), (-1.199, 0.466, 0.0), (-0.501, 0.466, 0.0), (-0.6, 0.4, 0.1), (-0.45, 0.25, 0.1), (-0.3708, 0.3358, 0.0), (-1.199, -0.466, 0.0), (-1.1, -0.4, 0.1), (-1.25, -0.25, 0.1), (-1.329, -0.3358, 0.0), (-0.3708, -0.3358, 0.0), (-0.45, -0.25, 0.1), (-0.6, -0.4, 0.1), (-0.501, -0.466, 0.0), (0.0, 8.5, 0.2), (-2.0, 8.5, 0.2), (-1.17, 7.8, 0.2), (-1.05, 7.92, 0.2), (-0.65, 7.92, 0.2), (-0.53, 7.8, 0.2), (-1.05, 7.28, 0.2), (-1.17, 7.4, 0.2), (-0.53, 7.4, 0.2), (-0.65, 7.28, 0.2), (-1.233, 7.869, 0.0), (-1.17, 7.8, 0.1), (-1.05, 7.92, 0.1), (-1.129, 7.973, 0.0), (-0.5708, 7.973, 0.0), (-0.65, 7.92, 0.1), (-0.53, 7.8, 0.1), (-0.4667, 7.869, 0.0), (-1.129, 7.227, 0.0), (-1.05, 7.28, 0.1), (-1.17, 7.4, 0.1), (-1.233, 7.331, 0.0), (-0.4667, 7.331, 0.0), (-0.53, 7.4, 0.1), (-0.65, 7.28, 0.1), (-0.5708, 7.227, 0.0), (0.0, 6.7, 0.2), (-2.0, 6.7, 0.2), (-1.17, 6.0, 0.2), (-1.05, 6.12, 0.2), (-0.65, 6.12, 0.2), (-0.53, 6.0, 0.2), (-1.05, 5.48, 0.2), (-1.17, 5.6, 0.2), (-0.53, 5.6, 0.2), (-0.65, 5.48, 0.2), (-1.233, 6.069, 0.0), (-1.17, 6.0, 0.1), (-1.05, 6.12, 0.1), (-1.129, 6.173, 0.0), (-0.5708, 6.173, 0.0), (-0.65, 6.12, 0.1), (-0.53, 6.0, 0.1), (-0.4667, 6.069, 0.0), (-1.129, 5.427, 0.0), (-1.05, 5.48, 0.1), (-1.17, 5.6, 0.1), (-1.233, 5.531, 0.0), (-0.4667, 5.531, 0.0), (-0.53, 5.6, 0.1), (-0.65, 5.48, 0.1), (-0.5708, 5.427, 0.0), (0.0, 4.9, 0.2), (-2.0, 4.9, 0.2), (-1.17, 4.2, 0.2), (-1.05, 4.32, 0.2), (-0.65, 4.32, 0.2), (-0.53, 4.2, 0.2), (-1.05, 3.68, 0.2), (-1.17, 3.8, 0.2), (-0.53, 3.8, 0.2), (-0.65, 3.68, 0.2), (-1.233, 4.269, 0.0), (-1.17, 4.2, 0.1), (-1.05, 4.32, 0.1), (-1.129, 4.373, 0.0), (-0.5708, 4.373, 0.0), (-0.65, 4.32, 0.1), (-0.53, 4.2, 0.1), (-0.4667, 4.269, 0.0), (-1.129, 3.627, 0.0), (-1.05, 3.68, 0.1), (-1.17, 3.8, 0.1), (-1.233, 3.731, 0.0), (-0.4667, 3.731, 0.0), (-0.53, 3.8, 0.1), (-0.65, 3.68, 0.1), (-0.5708, 3.627, 0.0), (-2.0, 1.3, 0.2), (0.0, 3.1, 0.2), (-2.0, 3.1, 0.2), (0.0, 1.3, 0.2), (-1.17, 2.4, 0.2), (-1.05, 2.52, 0.2), (-0.65, 2.52, 0.2), (-0.53, 2.4, 0.2), (-1.05, 1.88, 0.2), (-1.17, 2.0, 0.2), (-0.53, 2.0, 0.2), (-0.65, 1.88, 0.2), (-1.233, 2.469, 0.0), (-1.17, 2.4, 0.1), (-1.05, 2.52, 0.1), (-1.129, 2.573, 0.0), (-0.5708, 2.573, 0.0), (-0.65, 2.52, 0.1), (-0.53, 2.4, 0.1), (-0.4667, 2.469, 0.0), (-1.129, 1.827, 0.0), (-1.05, 1.88, 0.1), (-1.17, 2.0, 0.1), (-1.233, 1.931, 0.0), (-0.4667, 1.931, 0.0), (-0.53, 2.0, 0.1), (-0.65, 1.88, 0.1), (-0.5708, 1.827, 0.0), (0.0, 9.6, 0.2), (-2.0, 9.6, 0.2), (-2.0, -1.3, 0.2), (0.0, -1.3, 0.2), (-2.0, -1.5, 0.2), (0.0, -1.5, 0.2), (-1.9, 0.9, 0.0), (-2.0, 0.9, 0.1), (0.0, 0.9, 0.1), (-0.1, 0.9, 0.0), (-2.0, -0.9, 0.1), (-1.9, -0.9, 0.0), (-0.1, -0.9, 0.0), (0.0, -0.9, 0.1), (-2.0, 3.1, 0.1), (-1.9, 3.1, 0.0), (-0.1, 3.1, 0.0), (0.0, 3.1, 0.1), (-1.9, 8.5, 0.0), (-2.0, 8.5, 0.1), (0.0, 8.5, 0.1), (-0.1, 8.5, 0.0), (-2.0, 6.7, 0.1), (-1.9, 6.7, 0.0), (-0.1, 6.7, 0.0), (0.0, 6.7, 0.1), (-2.0, 4.9, 0.1), (-1.9, 4.9, 0.0), (-0.1, 4.9, 0.0), (0.0, 4.9, 0.1), (-2.0, 1.3, 0.1), (-1.9, 1.3, 0.0), (-0.1, 1.3, 0.0), (0.0, 1.3, 0.1), (-1.9, 9.5, 0.0), (-2.0, 9.6, 0.1), (-0.1, 9.5, 0.0), (0.0, 9.6, 0.1), (-2.0, -1.3, 0.1), (-1.9, -1.3, 0.0), (-0.1, -1.3, 0.0), (0.0, -1.3, 0.1), (-1.9, -1.4, 0.0), (-2.0, -1.5, 0.1), (-0.1, -1.4, 0.0), (0.0, -1.5, 0.1)], [], [(26, 25, 10, 11), (17, 14, 5, 6), (25, 18, 7, 10), (146, 145, 173, 174), (13, 22, 9, 4), (21, 26, 11, 8), (140, 12, 15), (3, 0, 8, 11), (2, 1, 6, 5), (1, 3, 10, 7), (3, 11, 10), (6, 1, 7), (2, 5, 4), (8, 0, 9), (0, 2, 4, 9), (20, 23, 145), (144, 141, 2, 0), (140, 15, 16, 143), (144, 0, 136, 172), (3, 147, 175, 137), (149, 121, 122, 150), (142, 1, 109, 167), (22, 21, 8, 9), (2, 141, 164, 106), (18, 17, 6, 7), (143, 19, 24, 146), (27, 24, 25, 26), (19, 16, 17, 18), (15, 12, 13, 14), (23, 20, 21, 22), (12, 23, 22, 13), (16, 15, 14, 17), (24, 19, 18, 25), (20, 27, 26, 21), (14, 13, 4, 5), (52, 51, 36, 37), (43, 40, 31, 32), (51, 44, 33, 36), (157, 67, 68, 158), (39, 48, 35, 30), (47, 52, 37, 34), (152, 38, 41), (54, 55, 34, 37), (29, 28, 32, 31), (28, 54, 36, 33), (54, 37, 36), (32, 28, 33), (29, 31, 30), (34, 55, 35), (55, 29, 30, 35), (156, 153, 29, 55), (152, 41, 42, 155), (46, 49, 157), (160, 156, 55, 81), (159, 163, 80, 54), (154, 28, 134, 171), (48, 47, 34, 35), (29, 153, 169, 135), (44, 43, 32, 33), (155, 45, 50, 158), (154, 159, 54, 28), (53, 50, 51, 52), (45, 42, 43, 44), (41, 38, 39, 40), (49, 46, 47, 48), (38, 49, 48, 39), (42, 41, 40, 43), (50, 45, 44, 51), (46, 53, 52, 47), (40, 39, 30, 31), (78, 77, 62, 63), (69, 66, 57, 58), (77, 70, 59, 62), (72, 75, 161), (65, 74, 61, 56), (73, 78, 63, 60), (157, 64, 67), (80, 81, 60, 63), (55, 54, 58, 57), (54, 80, 62, 59), (80, 63, 62), (58, 54, 59), (55, 57, 56), (60, 81, 61), (81, 55, 56, 61), (158, 50, 53), (161, 75, 64, 157), (161, 93, 94, 162), (162, 79, 72, 161), (166, 133, 126, 165), (68, 71, 158), (74, 73, 60, 61), (158, 53, 46, 157), (70, 69, 58, 59), (158, 71, 76, 162), (79, 76, 77, 78), (71, 68, 69, 70), (67, 64, 65, 66), (75, 72, 73, 74), (64, 75, 74, 65), (68, 67, 66, 69), (76, 71, 70, 77), (72, 79, 78, 73), (66, 65, 56, 57), (104, 103, 88, 89), (95, 92, 83, 84), (103, 96, 85, 88), (150, 102, 105), (91, 100, 87, 82), (99, 104, 89, 86), (161, 90, 93), (107, 108, 86, 89), (81, 80, 84, 83), (80, 107, 88, 85), (107, 89, 88), (84, 80, 85), (81, 83, 82), (86, 108, 87), (108, 81, 82, 87), (98, 101, 149), (149, 101, 90, 161), (148, 160, 81, 108), (164, 148, 108, 106), (152, 155, 170, 168), (151, 167, 109, 107), (100, 99, 86, 87), (94, 97, 162), (96, 95, 84, 85), (162, 76, 79), (105, 102, 103, 104), (97, 94, 95, 96), (93, 90, 91, 92), (101, 98, 99, 100), (90, 101, 100, 91), (94, 93, 92, 95), (102, 97, 96, 103), (98, 105, 104, 99), (92, 91, 82, 83), (132, 131, 116, 117), (123, 120, 111, 112), (131, 124, 113, 116), (162, 97, 102, 150), (119, 128, 115, 110), (127, 132, 117, 114), (149, 118, 121), (109, 106, 114, 117), (108, 107, 112, 111), (107, 109, 116, 113), (109, 117, 116), (112, 107, 113), (108, 111, 110), (114, 106, 115), (106, 108, 110, 115), (163, 151, 107, 80), (165, 129, 118, 149), (126, 129, 165), (166, 130, 133), (169, 171, 134, 135), (122, 125, 150), (128, 127, 114, 115), (150, 105, 98, 149), (124, 123, 112, 113), (150, 125, 130, 166), (133, 130, 131, 132), (125, 122, 123, 124), (121, 118, 119, 120), (129, 126, 127, 128), (118, 129, 128, 119), (122, 121, 120, 123), (130, 125, 124, 131), (126, 133, 132, 127), (120, 119, 110, 111), (2, 106, 109, 1), (145, 23, 12, 140), (142, 147, 3, 1), (16, 19, 143), (174, 173, 176, 178), (157, 49, 38, 152), (28, 29, 135, 134), (42, 45, 155), (179, 177, 138, 139), (146, 27, 20, 145), (0, 3, 137, 136), (146, 24, 27), (136, 137, 139, 138), (137, 175, 179, 139), (172, 136, 138, 177), (143, 146, 147, 142), (145, 140, 141, 144), (155, 158, 159, 154), (157, 152, 153, 156), (158, 162, 163, 159), (161, 157, 156, 160), (162, 150, 151, 163), (149, 161, 160, 148), (150, 166, 167, 151), (165, 149, 148, 164), (140, 165, 164, 141), (142, 167, 166, 143), (168, 170, 171, 169), (152, 168, 169, 153), (154, 171, 170, 155), (173, 145, 144, 172), (175, 147, 146, 174), (178, 176, 177, 179), (174, 178, 179, 175), (176, 173, 172, 177), (140, 143, 166, 165)])
_uv = me_plane_009.uv_layers.new(name='UVMap')
_uv.uv.foreach_set('vector', [0.8047, 1.0, 1.0, 0.8373, 1.0, 0.8373, 0.8047, 1.0, 0.8047, 0.0, 0.1953, 0.0, 0.1953, 0.0, 0.8047, 0.0, 1.0, 0.8373, 1.0, 0.1627, 1.0, 0.1627, 1.0, 0.8373, 0.8797, 1.0, 0.1203, 1.0, 0.1203, 1.0, 0.8797, 1.0, 0.0, 0.1627, 0.0, 0.8373, 0.0, 0.8373, 0.0, 0.1627, 0.1953, 1.0, 0.8047, 1.0, 0.8047, 1.0, 0.1953, 1.0, 0.1321, -0.03812, 0.01031, 0.1412, 0.1798, 0.0, 0.9219, 1.0, 0.0781, 1.0, 0.1953, 1.0, 0.8047, 1.0, 0.0781, 0.0, 0.9219, 0.0, 0.8047, 0.0, 0.1953, 0.0, 1.0, 0.07232, 1.0, 0.9277, 1.0, 0.8373, 1.0, 0.1627, 0.9219, 1.0, 0.8047, 1.0, 1.0, 0.8373, 0.8047, 0.0, 1.0, 0.07232, 1.0, 0.1627, 0.0781, 0.0, 0.1953, 0.0, 0.0, 0.1627, 0.1953, 1.0, 0.0, 0.9277, 0.0, 0.8373, 0.0, 0.9277, 0.0, 0.07232, 0.0, 0.1627, 0.0, 0.8373, 0.1695, 0.9904, 0.0, 0.8492, 0.05946, 0.9709, 0.0, 0.9277, 0.0, 0.07232, 0.0, 0.07232, 0.0, 0.9277, 0.1203, 0.0, 0.1798, 0.0, 0.8202, 0.0, 0.8797, 0.0, 0.0, 0.9277, 0.0, 0.9277, 0.0, 0.9277, 0.0, 0.9277, 1.0, 0.9277, 1.0, 0.9277, 1.0, 0.9277, 1.0, 0.9277, 0.1203, 0.0, 0.1798, 0.0, 0.8202, 0.0, 0.8797, 0.0, 0.9219, 0.0, 0.9219, 0.0, 1.0, 0.9277, 0.9609, 0.9638, 0.0, 0.8373, 0.1953, 1.0, 0.1953, 1.0, 0.0, 0.8373, 0.0781, 0.0, 0.0781, 0.0, 0.03905, 0.9638, 0.0781, 1.0, 1.0, 0.1627, 0.8047, 0.0, 0.8047, 0.0, 1.0, 0.1627, 1.0, 0.01168, 1.0, 0.1508, 1.0, 0.8492, 1.0, 0.9883, 0.8202, 1.0, 0.9897, 0.8588, 1.0, 0.8373, 0.8047, 1.0, 1.0, 0.1508, 0.8305, 0.00955, 0.8047, 0.0, 1.0, 0.1627, 0.1798, 0.0, 0.01031, 0.1412, 0.0, 0.1627, 0.1953, 0.0, 0.0, 0.8492, 0.1695, 0.9904, 0.1953, 1.0, 0.0, 0.8373, 0.0, 0.1508, 0.0, 0.8492, 0.0, 0.8373, 0.0, 0.1627, 0.8202, 0.0, 0.1798, 0.0, 0.1953, 0.0, 0.8047, 0.0, 1.0, 0.8492, 1.0, 0.1508, 1.0, 0.1627, 1.0, 0.8373, 0.1798, 1.0, 0.8202, 1.0, 0.8047, 1.0, 0.1953, 1.0, 0.1953, 0.0, 0.0, 0.1627, 0.0, 0.1627, 0.1953, 0.0, 0.8047, 1.0, 1.0, 0.8373, 1.0, 0.8373, 0.8047, 1.0, 0.8047, 0.0, 0.1953, 0.0, 0.1953, 0.0, 0.8047, 0.0, 1.0, 0.8373, 1.0, 0.1627, 1.0, 0.1627, 1.0, 0.8373, 0.1203, 0.0, 0.1798, 0.0, 0.8202, 0.0, 0.8797, 0.0, 0.0, 0.1627, 0.0, 0.8373, 0.0, 0.8373, 0.0, 0.1627, 0.1953, 1.0, 0.8047, 1.0, 0.8047, 1.0, 0.1953, 1.0, 0.1321, -0.03812, 0.01031, 0.1412, 0.1798, 0.0, 0.9219, 1.0, 0.0781, 1.0, 0.1953, 1.0, 0.8047, 1.0, 0.0781, 0.0, 0.9219, 0.0, 0.8047, 0.0, 0.1953, 0.0, 1.0, 0.07232, 1.0, 0.9277, 1.0, 0.8373, 1.0, 0.1627, 0.9219, 1.0, 0.8047, 1.0, 1.0, 0.8373, 0.8047, 0.0, 1.0, 0.07232, 1.0, 0.1627, 0.0781, 0.0, 0.1953, 0.0, 0.0, 0.1627, 0.1953, 1.0, 0.0, 0.9277, 0.0, 0.8373, 0.0, 0.9277, 0.0, 0.07232, 0.0, 0.1627, 0.0, 0.8373, 0.0, 0.9277, 0.0, 0.07232, 0.0, 0.07232, 0.0, 0.9277, 0.1203, 0.0, 0.1798, 0.0, 0.8202, 0.0, 0.8797, 0.0, 0.1695, 0.9904, 0.0, 0.8492, 0.05946, 0.9709, 0.0, 0.9277, 0.0, 0.07232, 0.0, 0.07232, 0.0, 0.9277, 1.0, 0.07232, 1.0, 0.9277, 1.0, 0.9277, 1.0, 0.07232, 1.0, 0.07232, 1.0, 0.07232, 1.0, 0.07232, 1.0, 0.07232, 0.0, 0.8373, 0.1953, 1.0, 0.1953, 1.0, 0.0, 0.8373, 0.0, 0.07232, 0.0, 0.07232, 0.0, 0.07232, 0.0, 0.07232, 1.0, 0.1627, 0.8047, 0.0, 0.8047, 0.0, 1.0, 0.1627, 1.0, 0.01168, 1.0, 0.1508, 1.0, 0.8492, 1.0, 0.9883, 1.0, 0.07232, 1.0, 0.9277, 1.0, 0.9277, 1.0, 0.07232, 0.8202, 1.0, 0.9897, 0.8588, 1.0, 0.8373, 0.8047, 1.0, 1.0, 0.1508, 0.8305, 0.00955, 0.8047, 0.0, 1.0, 0.1627, 0.1798, 0.0, 0.01031, 0.1412, 0.0, 0.1627, 0.1953, 0.0, 0.0, 0.8492, 0.1695, 0.9904, 0.1953, 1.0, 0.0, 0.8373, 0.0, 0.1508, 0.0, 0.8492, 0.0, 0.8373, 0.0, 0.1627, 0.8202, 0.0, 0.1798, 0.0, 0.1953, 0.0, 0.8047, 0.0, 1.0, 0.8492, 1.0, 0.1508, 1.0, 0.1627, 1.0, 0.8373, 0.1798, 1.0, 0.8202, 1.0, 0.8047, 1.0, 0.1953, 1.0, 0.1953, 0.0, 0.0, 0.1627, 0.0, 0.1627, 0.1953, 0.0, 0.8047, 1.0, 1.0, 0.8373, 1.0, 0.8373, 0.8047, 1.0, 0.8047, 0.0, 0.1953, 0.0, 0.1953, 0.0, 0.8047, 0.0, 1.0, 0.8373, 1.0, 0.1627, 1.0, 0.1627, 1.0, 0.8373, 0.1695, 0.9904, 0.0, 0.8492, 0.05946, 0.9709, 0.0, 0.1627, 0.0, 0.8373, 0.0, 0.8373, 0.0, 0.1627, 0.1953, 1.0, 0.8047, 1.0, 0.8047, 1.0, 0.1953, 1.0, 0.1321, -0.03812, 0.01031, 0.1412, 0.1798, 0.0, 0.9219, 1.0, 0.0781, 1.0, 0.1953, 1.0, 0.8047, 1.0, 0.0781, 0.0, 0.9219, 0.0, 0.8047, 0.0, 0.1953, 0.0, 1.0, 0.07232, 1.0, 0.9277, 1.0, 0.8373, 1.0, 0.1627, 0.9219, 1.0, 0.8047, 1.0, 1.0, 0.8373, 0.8047, 0.0, 1.0, 0.07232, 1.0, 0.1627, 0.0781, 0.0, 0.1953, 0.0, 0.0, 0.1627, 0.1953, 1.0, 0.0, 0.9277, 0.0, 0.8373, 0.0, 0.9277, 0.0, 0.07232, 0.0, 0.1627, 0.0, 0.8373, 0.8506, 1.05, 0.9897, 0.8588, 0.8202, 1.0, 0.0, 0.9631, 0.0, 0.8492, 0.0, 0.1508, 0.0, 0.03687, 0.1203, 0.0, 0.1798, 0.0, 0.8202, 0.0, 0.8797, 0.0, 0.8797, 1.0, 0.8202, 1.0, 0.1798, 1.0, 0.1203, 1.0, 0.8797, 1.0, 0.8202, 1.0, 0.1798, 1.0, 0.1203, 1.0, 0.8305, 0.00955, 1.0, 0.1508, 0.9214, 0.01525, 0.0, 0.8373, 0.1953, 1.0, 0.1953, 1.0, 0.0, 0.8373, 0.8797, 1.0, 0.8202, 1.0, 0.1798, 1.0, 0.1203, 1.0, 1.0, 0.1627, 0.8047, 0.0, 0.8047, 0.0, 1.0, 0.1627, 1.0, 0.01168, 1.0, 0.1508, 1.0, 0.8492, 1.0, 0.9883, 0.8202, 1.0, 0.9897, 0.8588, 1.0, 0.8373, 0.8047, 1.0, 1.0, 0.1508, 0.8305, 0.00955, 0.8047, 0.0, 1.0, 0.1627, 0.1798, 0.0, 0.01031, 0.1412, 0.0, 0.1627, 0.1953, 0.0, 0.0, 0.8492, 0.1695, 0.9904, 0.1953, 1.0, 0.0, 0.8373, 0.0, 0.1508, 0.0, 0.8492, 0.0, 0.8373, 0.0, 0.1627, 0.8202, 0.0, 0.1798, 0.0, 0.1953, 0.0, 0.8047, 0.0, 1.0, 0.8492, 1.0, 0.1508, 1.0, 0.1627, 1.0, 0.8373, 0.1798, 1.0, 0.8202, 1.0, 0.8047, 1.0, 0.1953, 1.0, 0.1953, 0.0, 0.0, 0.1627, 0.0, 0.1627, 0.1953, 0.0, 0.8047, 1.0, 1.0, 0.8373, 1.0, 0.8373, 0.8047, 1.0, 0.8047, 0.0, 0.1953, 0.0, 0.1953, 0.0, 0.8047, 0.0, 1.0, 0.8373, 1.0, 0.1627, 1.0, 0.1627, 1.0, 0.8373, 0.8506, 1.05, 0.9897, 0.8588, 0.8202, 1.0, 0.0, 0.1627, 0.0, 0.8373, 0.0, 0.8373, 0.0, 0.1627, 0.1953, 1.0, 0.8047, 1.0, 0.8047, 1.0, 0.1953, 1.0, 0.1321, -0.03812, 0.01031, 0.1412, 0.1798, 0.0, 0.9219, 1.0, 0.0781, 1.0, 0.1953, 1.0, 0.8047, 1.0, 0.0781, 0.0, 0.9219, 0.0, 0.8047, 0.0, 0.1953, 0.0, 1.0, 0.07232, 1.0, 0.9277, 1.0, 0.8373, 1.0, 0.1627, 0.9219, 1.0, 0.8047, 1.0, 1.0, 0.8373, 0.8047, 0.0, 1.0, 0.07232, 1.0, 0.1627, 0.0781, 0.0, 0.1953, 0.0, 0.0, 0.1627, 0.1953, 1.0, 0.0, 0.9277, 0.0, 0.8373, 0.0, 0.9277, 0.0, 0.07232, 0.0, 0.1627, 0.0, 0.8373, 0.1695, 0.9904, 0.0, 0.8492, 0.05946, 0.9709, 0.0, 0.9631, 0.0, 0.8492, 0.0, 0.1508, 0.0, 0.03687, 0.0, 0.9277, 0.0, 0.07232, 0.0, 0.07232, 0.0, 0.9277, 0.0, 0.9277, 0.0, 0.07232, 0.0, 0.07232, 0.0, 0.9277, 0.1203, 0.0, 0.8797, 0.0, 0.8797, 0.0, 0.1203, 0.0, 1.0, 0.07232, 1.0, 0.9277, 1.0, 0.9277, 1.0, 0.07232, 0.0, 0.8373, 0.1953, 1.0, 0.1953, 1.0, 0.0, 0.8373, 0.8305, 0.00955, 1.0, 0.1508, 0.9214, 0.01525, 1.0, 0.1627, 0.8047, 0.0, 0.8047, 0.0, 1.0, 0.1627, 0.8506, 1.05, 0.9897, 0.8588, 0.8202, 1.0, 0.8202, 1.0, 0.9897, 0.8588, 1.0, 0.8373, 0.8047, 1.0, 1.0, 0.1508, 0.8305, 0.00955, 0.8047, 0.0, 1.0, 0.1627, 0.1798, 0.0, 0.01031, 0.1412, 0.0, 0.1627, 0.1953, 0.0, 0.0, 0.8492, 0.1695, 0.9904, 0.1953, 1.0, 0.0, 0.8373, 0.0, 0.1508, 0.0, 0.8492, 0.0, 0.8373, 0.0, 0.1627, 0.8202, 0.0, 0.1798, 0.0, 0.1953, 0.0, 0.8047, 0.0, 1.0, 0.8492, 1.0, 0.1508, 1.0, 0.1627, 1.0, 0.8373, 0.1798, 1.0, 0.8202, 1.0, 0.8047, 1.0, 0.1953, 1.0, 0.1953, 0.0, 0.0, 0.1627, 0.0, 0.1627, 0.1953, 0.0, 0.8047, 1.0, 1.0, 0.8373, 1.0, 0.8373, 0.8047, 1.0, 0.8047, 0.0, 0.1953, 0.0, 0.1953, 0.0, 0.8047, 0.0, 1.0, 0.8373, 1.0, 0.1627, 1.0, 0.1627, 1.0, 0.8373, 1.0, 0.01168, 1.0, 0.1508, 1.0, 0.8492, 1.0, 0.9883, 0.0, 0.1627, 0.0, 0.8373, 0.0, 0.8373, 0.0, 0.1627, 0.1953, 1.0, 0.8047, 1.0, 0.8047, 1.0, 0.1953, 1.0, 0.1321, -0.03812, 0.01031, 0.1412, 0.1798, 0.0, 0.9219, 1.0, 0.0781, 1.0, 0.1953, 1.0, 0.8047, 1.0, 0.0781, 0.0, 0.9219, 0.0, 0.8047, 0.0, 0.1953, 0.0, 1.0, 0.07232, 1.0, 0.9277, 1.0, 0.8373, 1.0, 0.1627, 0.9219, 1.0, 0.8047, 1.0, 1.0, 0.8373, 0.8047, 0.0, 1.0, 0.07232, 1.0, 0.1627, 0.0781, 0.0, 0.1953, 0.0, 0.0, 0.1627, 0.1953, 1.0, 0.0, 0.9277, 0.0, 0.8373, 0.0, 0.9277, 0.0, 0.07232, 0.0, 0.1627, 0.0, 0.8373, 1.0, 0.07232, 1.0, 0.9277, 1.0, 0.9277, 1.0, 0.07232, 0.0, 0.9631, 0.0, 0.8492, 0.0, 0.1508, 0.0, 0.03687, 0.1695, 0.9904, 0.0, 0.8492, 0.05946, 0.9709, 0.8506, 1.05, 0.9897, 0.8588, 0.8202, 1.0, 0.0781, 0.0, 0.9219, 0.0, 0.9219, 0.0, 0.0781, 0.0, 0.8305, 0.00955, 1.0, 0.1508, 0.9214, 0.01525, 0.0, 0.8373, 0.1953, 1.0, 0.1953, 1.0, 0.0, 0.8373, 0.8797, 1.0, 0.8202, 1.0, 0.1798, 1.0, 0.1203, 1.0, 1.0, 0.1627, 0.8047, 0.0, 0.8047, 0.0, 1.0, 0.1627, 1.0, 0.01168, 1.0, 0.1508, 1.0, 0.8492, 1.0, 0.9883, 0.8202, 1.0, 0.9897, 0.8588, 1.0, 0.8373, 0.8047, 1.0, 1.0, 0.1508, 0.8305, 0.00955, 0.8047, 0.0, 1.0, 0.1627, 0.1798, 0.0, 0.01031, 0.1412, 0.0, 0.1627, 0.1953, 0.0, 0.0, 0.8492, 0.1695, 0.9904, 0.1953, 1.0, 0.0, 0.8373, 0.0, 0.1508, 0.0, 0.8492, 0.0, 0.8373, 0.0, 0.1627, 0.8202, 0.0, 0.1798, 0.0, 0.1953, 0.0, 0.8047, 0.0, 1.0, 0.8492, 1.0, 0.1508, 1.0, 0.1627, 1.0, 0.8373, 0.1798, 1.0, 0.8202, 1.0, 0.8047, 1.0, 0.1953, 1.0, 0.1953, 0.0, 0.0, 0.1627, 0.0, 0.1627, 0.1953, 0.0, 0.0781, 0.0, 0.0781, 1.0, 0.9219, 1.0, 0.9219, 0.0, 0.0, 0.9631, 0.0, 0.8492, 0.0, 0.1508, 0.0, 0.03687, 1.0, 0.07232, 1.0, 0.9277, 1.0, 0.9277, 1.0, 0.07232, 0.8305, 0.00955, 1.0, 0.1508, 0.9214, 0.01525, 0.8797, 1.0, 0.1203, 1.0, 0.1203, 1.0, 0.8797, 1.0, 0.0, 0.9631, 0.0, 0.8492, 0.0, 0.1508, 0.0, 0.03687, 0.9219, 0.0, 0.0781, 0.0, 0.0781, 0.0, 0.9219, 0.0, 0.8305, 0.00955, 1.0, 0.1508, 0.9214, 0.01525, 0.9219, 1.0, 0.0781, 1.0, 0.0781, 1.0, 0.9219, 1.0, 0.8797, 1.0, 0.8202, 1.0, 0.1798, 1.0, 0.1203, 1.0, 0.0781, 1.0, 0.9219, 1.0, 0.9219, 1.0, 0.0781, 1.0, 0.8506, 1.05, 0.9897, 0.8588, 0.8202, 1.0, 0.0781, 1.0, 0.9219, 1.0, 0.9219, 1.0, 0.0781, 1.0, 1.0, 0.9277, 1.0, 0.9277, 1.0, 0.9277, 1.0, 0.9277, 0.0, 0.9277, 0.0, 0.9277, 0.0, 0.9277, 0.0, 0.9277, 1.0, 0.01168, 1.0, 0.9883, 1.0, 0.9277, 1.0, 0.07232, 0.0, 0.9631, 0.0, 0.03687, 0.0, 0.07232, 0.0, 0.9277, 1.0, 0.01168, 1.0, 0.9883, 1.0, 0.9277, 1.0, 0.07232, 0.0, 0.9631, 0.0, 0.03687, 0.0, 0.07232, 0.0, 0.9277, 1.0, 0.01168, 1.0, 0.9883, 1.0, 0.9277, 1.0, 0.07232, 0.0, 0.9631, 0.0, 0.03687, 0.0, 0.07232, 0.0, 0.9277, 1.0, 0.01168, 1.0, 0.9883, 1.0, 0.9277, 1.0, 0.07232, 0.0, 0.9631, 0.0, 0.03687, 0.0, 0.07232, 0.0, 0.9277, 1.0, 0.01168, 1.0, 0.9883, 1.0, 0.9277, 1.0, 0.07232, 0.0, 0.9631, 0.0, 0.03687, 0.0, 0.07232, 0.0, 0.9277, 0.1203, 0.0, 0.1203, 1.0, 0.0781, 1.0, 0.0781, 0.0, 0.9219, 0.0, 0.9609, 0.9638, 0.8797, 1.0, 0.8797, 0.0, 0.1203, 0.0, 0.8797, 0.0, 0.9219, 0.0, 0.0781, 0.0, 0.1203, 0.0, 0.1203, 0.0, 0.0781, 0.0, 0.0781, 0.0, 1.0, 0.07232, 1.0, 0.07232, 1.0, 0.07232, 1.0, 0.07232, 0.1203, 1.0, 0.1203, 1.0, 0.0781, 1.0, 0.0781, 1.0, 1.0, 0.9277, 1.0, 0.9277, 1.0, 0.9277, 1.0, 0.9277, 0.8797, 1.0, 0.1203, 1.0, 0.0781, 1.0, 0.9219, 1.0, 0.8797, 1.0, 0.8797, 1.0, 0.9219, 1.0, 0.9219, 1.0, 0.1203, 1.0, 0.1203, 1.0, 0.0781, 1.0, 0.0781, 1.0, 0.1203, 0.0, 0.8797, 0.0, 0.8797, 1.0, 0.1203, 1.0])
me_plane_009.use_remesh_fix_poles = True
me_plane_009.use_remesh_preserve_attributes = False
me_plane_009.use_mirror_vertex_groups = False
me_plane_009.update()
me_cube_001 = bpy.data.meshes.new('Cube.001')
me_cube_001.from_pydata([(-0.2, -1.3, 0.2), (-0.2, -1.3, 1.2), (-0.2, 9.4, 0.2), (-0.2, 9.4, 1.2), (0.0, -1.3, 0.2), (0.0, -1.3, 1.2), (0.0, 9.4, 0.2), (0.0, 9.4, 1.2), (-2.0, -1.3, 0.2), (-2.0, -1.3, 1.2), (-2.0, 9.4, 0.2), (-2.0, 9.4, 1.2), (-1.8, -1.3, 0.2), (-1.8, -1.3, 1.2), (-1.8, 9.4, 0.2), (-1.8, 9.4, 1.2), (-2.0, -1.5, 0.2), (-2.0, -1.5, 1.2), (-1.8, -1.5, 0.2), (-1.8, -1.5, 1.2), (-0.2, -1.5, 0.2), (-0.2, -1.5, 1.2), (0.0, -1.5, 0.2), (0.0, -1.5, 1.2), (-0.2, 9.6, 0.2), (-0.2, 9.6, 1.2), (0.0, 9.6, 0.2), (0.0, 9.6, 1.2), (-2.0, 9.6, 0.2), (-2.0, 9.6, 1.2), (-1.8, 9.6, 0.2), (-1.8, 9.6, 1.2), (-1.8, 9.4, 0.65), (-1.8, 9.6, 0.65), (-0.2, 9.4, 0.65), (-0.2, 9.6, 0.65)], [], [(0, 1, 3, 34, 2), (3, 7, 27, 25), (6, 7, 5, 4), (5, 1, 21, 23), (2, 6, 4, 0), (7, 3, 1, 5), (8, 9, 11, 10), (24, 2, 14, 30), (14, 32, 15, 13, 12), (9, 8, 16, 17), (10, 14, 12, 8), (15, 11, 9, 13), (18, 19, 17, 16), (8, 12, 18, 16), (13, 9, 17, 19), (0, 12, 13, 1), (22, 23, 21, 20), (4, 5, 23, 22), (19, 21, 1, 13), (0, 4, 22, 20), (19, 18, 20, 21), (18, 12, 0, 20), (24, 35, 25, 27, 26), (34, 3, 25, 35), (7, 6, 26, 27), (6, 2, 24, 26), (28, 29, 31, 33, 30), (14, 10, 28, 30), (11, 15, 31, 29), (10, 11, 29, 28), (15, 32, 33, 31), (2, 34, 32, 14), (33, 32, 34, 35), (24, 30, 33, 35)])
_uv = me_cube_001.uv_layers.new(name='UVMap')
_uv.uv.foreach_set('vector', [0.375, 0.0, 0.625, 0.0, 0.625, 0.25, 0.5, 0.25, 0.375, 0.25, 0.875, 0.5, 0.625, 0.5, 0.625, 0.5, 0.875, 0.5, 0.375, 0.5, 0.625, 0.5, 0.625, 0.75, 0.375, 0.75, 0.625, 0.75, 0.875, 0.75, 0.875, 0.75, 0.625, 0.75, 0.125, 0.5, 0.375, 0.5, 0.375, 0.75, 0.125, 0.75, 0.625, 0.5, 0.875, 0.5, 0.875, 0.75, 0.625, 0.75, 0.375, 0.0, 0.625, 0.0, 0.625, 0.25, 0.375, 0.25, 0.125, 0.5, 0.125, 0.5, 0.375, 0.5, 0.375, 0.5, 0.375, 0.5, 0.5, 0.5, 0.625, 0.5, 0.625, 0.75, 0.375, 0.75, 0.625, 0.0, 0.375, 0.0, 0.375, 0.0, 0.625, 0.0, 0.125, 0.5, 0.375, 0.5, 0.375, 0.75, 0.125, 0.75, 0.625, 0.5, 0.875, 0.5, 0.875, 0.75, 0.625, 0.75, 0.375, 0.75, 0.625, 0.75, 0.625, 1.0, 0.375, 1.0, 0.125, 0.75, 0.375, 0.75, 0.375, 0.75, 0.125, 0.75, 0.625, 0.75, 0.875, 0.75, 0.875, 0.75, 0.625, 0.75, 0.375, 0.0, 0.375, 0.75, 0.625, 0.75, 0.625, 0.0, 0.375, 0.75, 0.625, 0.75, 0.625, 1.0, 0.375, 1.0, 0.375, 0.75, 0.625, 0.75, 0.625, 0.75, 0.375, 0.75, 0.625, 0.75, 0.875, 0.75, 0.875, 0.75, 0.625, 0.75, 0.125, 0.75, 0.375, 0.75, 0.375, 0.75, 0.125, 0.75, 0.625, 0.75, 0.375, 0.75, 0.375, 1.0, 0.875, 0.75, 0.375, 0.75, 0.375, 0.75, 0.125, 0.75, 0.375, 1.0, 0.375, 0.25, 0.5, 0.25, 0.625, 0.25, 0.625, 0.5, 0.375, 0.5, 0.5, 0.25, 0.625, 0.25, 0.625, 0.25, 0.5, 0.25, 0.625, 0.5, 0.375, 0.5, 0.375, 0.5, 0.625, 0.5, 0.375, 0.5, 0.125, 0.5, 0.125, 0.5, 0.375, 0.5, 0.375, 0.25, 0.625, 0.25, 0.625, 0.5, 0.5, 0.5, 0.375, 0.5, 0.375, 0.5, 0.125, 0.5, 0.125, 0.5, 0.375, 0.5, 0.875, 0.5, 0.625, 0.5, 0.625, 0.5, 0.875, 0.5, 0.375, 0.25, 0.625, 0.25, 0.625, 0.25, 0.375, 0.25, 0.625, 0.5, 0.5, 0.5, 0.5, 0.5, 0.625, 0.5, 0.125, 0.5, 0.5, 0.25, 0.5, 0.5, 0.375, 0.5, 0.5, 0.5, 0.5, 0.5, 0.5, 0.25, 0.5, 0.25, 0.125, 0.5, 0.375, 0.5, 0.5, 0.5, 0.5, 0.25])
me_cube_001.use_remesh_fix_poles = True
me_cube_001.use_remesh_preserve_attributes = False
me_cube_001.use_mirror_vertex_groups = False
me_cube_001.update()
me_cylinder = bpy.data.meshes.new('Cylinder')
me_cylinder.from_pydata([(-0.85, -0.75, 0.2), (-0.85, -0.75, 1.05), (-0.7926, -0.7614, 0.2), (-0.7926, -0.7614, 1.05), (-0.7439, -0.7939, 0.2), (-0.7439, -0.7939, 1.05), (-0.7114, -0.8426, 0.2), (-0.7114, -0.8426, 1.05), (-0.7, -0.9, 0.2), (-0.7, -0.9, 1.05), (-0.7114, -0.9574, 0.2), (-0.7114, -0.9574, 1.05), (-0.7439, -1.006, 0.2), (-0.7439, -1.006, 1.05), (-0.7926, -1.039, 0.2), (-0.7926, -1.039, 1.05), (-0.85, -1.05, 0.2), (-0.85, -1.05, 1.05), (-0.9074, -1.039, 0.2), (-0.9074, -1.039, 1.05), (-0.9561, -1.006, 0.2), (-0.9561, -1.006, 1.05), (-0.9886, -0.9574, 0.2), (-0.9886, -0.9574, 1.05), (-1.0, -0.9, 0.2), (-1.0, -0.9, 1.05), (-0.9886, -0.8426, 0.2), (-0.9886, -0.8426, 1.05), (-0.9561, -0.7939, 0.2), (-0.9561, -0.7939, 1.05), (-0.9074, -0.7614, 0.2), (-0.9074, -0.7614, 1.05), (-0.85, -0.6005, 0.2), (-0.6208, -0.6233, 0.2), (-0.404, -0.6882, 0.2), (-0.3391, -0.7854, 0.2), (-0.3163, -0.9, 0.2), (-0.3391, -1.015, 0.2), (-0.404, -1.112, 0.2), (-0.6208, -1.177, 0.2), (-0.85, -1.199, 0.2), (-1.079, -1.177, 0.2), (-1.296, -1.112, 0.2), (-1.361, -1.015, 0.2), (-1.384, -0.9, 0.2), (-1.361, -0.7854, 0.2), (-1.296, -0.6882, 0.2), (-1.079, -0.6233, 0.2), (-0.85, -0.65, 1.05), (-0.6587, -0.669, 1.05), (-0.439, -0.7232, 1.05), (-0.3848, -0.8043, 1.05), (-0.3658, -0.9, 1.05), (-0.3848, -0.9957, 1.05), (-0.439, -1.077, 1.05), (-0.6587, -1.131, 1.05), (-0.85, -1.15, 1.05), (-1.041, -1.131, 1.05), (-1.261, -1.077, 1.05), (-1.315, -0.9957, 1.05), (-1.334, -0.9, 1.05), (-1.315, -0.8043, 1.05), (-1.261, -0.7232, 1.05), (-1.041, -0.669, 1.05)], [], [(0, 1, 3, 2), (2, 3, 5, 4), (4, 5, 7, 6), (6, 7, 9, 8), (8, 9, 11, 10), (10, 11, 13, 12), (12, 13, 15, 14), (14, 15, 17, 16), (16, 17, 19, 18), (18, 19, 21, 20), (20, 21, 23, 22), (22, 23, 25, 24), (24, 25, 27, 26), (26, 27, 29, 28), (28, 29, 31, 30), (30, 31, 1, 0), (20, 22, 43, 42), (30, 0, 32, 47), (6, 8, 36, 35), (16, 18, 41, 40), (26, 28, 46, 45), (2, 4, 34, 33), (12, 14, 39, 38), (22, 24, 44, 43), (8, 10, 37, 36), (18, 20, 42, 41), (28, 30, 47, 46), (4, 6, 35, 34), (14, 16, 40, 39), (0, 2, 33, 32), (24, 26, 45, 44), (10, 12, 38, 37), (13, 11, 53, 54), (23, 21, 58, 59), (1, 31, 63, 48), (9, 7, 51, 52), (19, 17, 56, 57), (29, 27, 61, 62), (5, 3, 49, 50), (15, 13, 54, 55), (25, 23, 59, 60), (11, 9, 52, 53), (21, 19, 57, 58), (31, 29, 62, 63), (7, 5, 50, 51), (17, 15, 55, 56), (27, 25, 60, 61), (3, 1, 48, 49), (40, 41, 57, 56), (41, 42, 58, 57), (42, 43, 59, 58), (43, 44, 60, 59), (44, 45, 61, 60), (45, 46, 62, 61), (46, 47, 63, 62), (47, 32, 48, 63), (32, 33, 49, 48), (33, 34, 50, 49), (34, 35, 51, 50), (35, 36, 52, 51), (36, 37, 53, 52), (37, 38, 54, 53), (38, 39, 55, 54), (39, 40, 56, 55)])
_uv = me_cylinder.uv_layers.new(name='UVMap')
_uv.uv.foreach_set('vector', [1.0, 0.5, 1.0, 1.0, 0.9375, 1.0, 0.9375, 0.5, 0.9375, 0.5, 0.9375, 1.0, 0.875, 1.0, 0.875, 0.5, 0.875, 0.5, 0.875, 1.0, 0.8125, 1.0, 0.8125, 0.5, 0.8125, 0.5, 0.8125, 1.0, 0.75, 1.0, 0.75, 0.5, 0.75, 0.5, 0.75, 1.0, 0.6875, 1.0, 0.6875, 0.5, 0.6875, 0.5, 0.6875, 1.0, 0.625, 1.0, 0.625, 0.5, 0.625, 0.5, 0.625, 1.0, 0.5625, 1.0, 0.5625, 0.5, 0.5625, 0.5, 0.5625, 1.0, 0.5, 1.0, 0.5, 0.5, 0.5, 0.5, 0.5, 1.0, 0.4375, 1.0, 0.4375, 0.5, 0.4375, 0.5, 0.4375, 1.0, 0.375, 1.0, 0.375, 0.5, 0.375, 0.5, 0.375, 1.0, 0.3125, 1.0, 0.3125, 0.5, 0.3125, 0.5, 0.3125, 1.0, 0.25, 1.0, 0.25, 0.5, 0.25, 0.5, 0.25, 1.0, 0.1875, 1.0, 0.1875, 0.5, 0.1875, 0.5, 0.1875, 1.0, 0.125, 1.0, 0.125, 0.5, 0.125, 0.5, 0.125, 1.0, 0.0625, 1.0, 0.0625, 0.5, 0.0625, 0.5, 0.0625, 1.0, 0.0, 1.0, 0.0, 0.5, 0.375, 0.5, 0.3125, 0.5, 0.3125, 0.5, 0.375, 0.5, 0.0625, 0.5, 0.0, 0.5, 0.0, 0.5, 0.0625, 0.5, 0.8125, 0.5, 0.75, 0.5, 0.75, 0.5, 0.8125, 0.5, 0.5, 0.5, 0.4375, 0.5, 0.4375, 0.5, 0.5, 0.5, 0.1875, 0.5, 0.125, 0.5, 0.125, 0.5, 0.1875, 0.5, 0.9375, 0.5, 0.875, 0.5, 0.875, 0.5, 0.9375, 0.5, 0.625, 0.5, 0.5625, 0.5, 0.5625, 0.5, 0.625, 0.5, 0.3125, 0.5, 0.25, 0.5, 0.25, 0.5, 0.3125, 0.5, 0.75, 0.5, 0.6875, 0.5, 0.6875, 0.5, 0.75, 0.5, 0.4375, 0.5, 0.375, 0.5, 0.375, 0.5, 0.4375, 0.5, 0.125, 0.5, 0.0625, 0.5, 0.0625, 0.5, 0.125, 0.5, 0.875, 0.5, 0.8125, 0.5, 0.8125, 0.5, 0.875, 0.5, 0.5625, 0.5, 0.5, 0.5, 0.5, 0.5, 0.5625, 0.5, 1.0, 0.5, 0.9375, 0.5, 0.9375, 0.5, 1.0, 0.5, 0.25, 0.5, 0.1875, 0.5, 0.1875, 0.5, 0.25, 0.5, 0.6875, 0.5, 0.625, 0.5, 0.625, 0.5, 0.6875, 0.5, 0.625, 1.0, 0.6875, 1.0, 0.6875, 1.0, 0.625, 1.0, 0.3125, 1.0, 0.375, 1.0, 0.375, 1.0, 0.3125, 1.0, 0.0, 1.0, 0.0625, 1.0, 0.0625, 1.0, 0.0, 1.0, 0.75, 1.0, 0.8125, 1.0, 0.8125, 1.0, 0.75, 1.0, 0.4375, 1.0, 0.5, 1.0, 0.5, 1.0, 0.4375, 1.0, 0.125, 1.0, 0.1875, 1.0, 0.1875, 1.0, 0.125, 1.0, 0.875, 1.0, 0.9375, 1.0, 0.9375, 1.0, 0.875, 1.0, 0.5625, 1.0, 0.625, 1.0, 0.625, 1.0, 0.5625, 1.0, 0.25, 1.0, 0.3125, 1.0, 0.3125, 1.0, 0.25, 1.0, 0.6875, 1.0, 0.75, 1.0, 0.75, 1.0, 0.6875, 1.0, 0.375, 1.0, 0.4375, 1.0, 0.4375, 1.0, 0.375, 1.0, 0.0625, 1.0, 0.125, 1.0, 0.125, 1.0, 0.0625, 1.0, 0.8125, 1.0, 0.875, 1.0, 0.875, 1.0, 0.8125, 1.0, 0.5, 1.0, 0.5625, 1.0, 0.5625, 1.0, 0.5, 1.0, 0.1875, 1.0, 0.25, 1.0, 0.25, 1.0, 0.1875, 1.0, 0.9375, 1.0, 1.0, 1.0, 1.0, 1.0, 0.9375, 1.0, 0.5, 0.5, 0.4375, 0.5, 0.4375, 1.0, 0.5, 1.0, 0.4375, 0.5, 0.375, 0.5, 0.375, 1.0, 0.4375, 1.0, 0.375, 0.5, 0.3125, 0.5, 0.3125, 1.0, 0.375, 1.0, 0.3125, 0.5, 0.25, 0.5, 0.25, 1.0, 0.3125, 1.0, 0.25, 0.5, 0.1875, 0.5, 0.1875, 1.0, 0.25, 1.0, 0.1875, 0.5, 0.125, 0.5, 0.125, 1.0, 0.1875, 1.0, 0.125, 0.5, 0.0625, 0.5, 0.0625, 1.0, 0.125, 1.0, 0.0625, 0.5, 0.0, 0.5, 0.0, 1.0, 0.0625, 1.0, 0.0, 0.5, 0.9375, 0.5, 0.9375, 1.0, 0.0, 1.0, 0.9375, 0.5, 0.875, 0.5, 0.875, 1.0, 0.9375, 1.0, 0.875, 0.5, 0.8125, 0.5, 0.8125, 1.0, 0.875, 1.0, 0.8125, 0.5, 0.75, 0.5, 0.75, 1.0, 0.8125, 1.0, 0.75, 0.5, 0.6875, 0.5, 0.6875, 1.0, 0.75, 1.0, 0.6875, 0.5, 0.625, 0.5, 0.625, 1.0, 0.6875, 1.0, 0.625, 0.5, 0.5625, 0.5, 0.5625, 1.0, 0.625, 1.0, 0.5625, 0.5, 0.5, 0.5, 0.5, 1.0, 0.5625, 1.0])
me_cylinder.use_remesh_fix_poles = True
me_cylinder.use_remesh_preserve_attributes = False
me_cylinder.use_mirror_vertex_groups = False
me_cylinder.update()
me_cylinder_001 = bpy.data.meshes.new('Cylinder.001')
me_cylinder_001.from_pydata([(-0.85, 5.05, 0.2), (-0.85, 5.05, 1.05), (-0.7926, 5.039, 0.2), (-0.7926, 5.039, 1.05), (-0.7439, 5.006, 0.2), (-0.7439, 5.006, 1.05), (-0.7114, 4.957, 0.2), (-0.7114, 4.957, 1.05), (-0.7, 4.9, 0.2), (-0.7, 4.9, 1.05), (-0.7114, 4.843, 0.2), (-0.7114, 4.843, 1.05), (-0.7439, 4.794, 0.2), (-0.7439, 4.794, 1.05), (-0.7926, 4.761, 0.2), (-0.7926, 4.761, 1.05), (-0.85, 4.75, 0.2), (-0.85, 4.75, 1.05), (-0.9074, 4.761, 0.2), (-0.9074, 4.761, 1.05), (-0.9561, 4.794, 0.2), (-0.9561, 4.794, 1.05), (-0.9886, 4.843, 0.2), (-0.9886, 4.843, 1.05), (-1.0, 4.9, 0.2), (-1.0, 4.9, 1.05), (-0.9886, 4.957, 0.2), (-0.9886, 4.957, 1.05), (-0.9561, 5.006, 0.2), (-0.9561, 5.006, 1.05), (-0.9074, 5.039, 0.2), (-0.9074, 5.039, 1.05), (-0.85, 5.199, 0.2), (-0.6208, 5.177, 0.2), (-0.404, 5.112, 0.2), (-0.3391, 5.015, 0.2), (-0.3163, 4.9, 0.2), (-0.3391, 4.785, 0.2), (-0.404, 4.688, 0.2), (-0.6208, 4.623, 0.2), (-0.85, 4.601, 0.2), (-1.079, 4.623, 0.2), (-1.296, 4.688, 0.2), (-1.361, 4.785, 0.2), (-1.384, 4.9, 0.2), (-1.361, 5.015, 0.2), (-1.296, 5.112, 0.2), (-1.079, 5.177, 0.2), (-0.85, 5.15, 1.05), (-0.6587, 5.131, 1.05), (-0.439, 5.077, 1.05), (-0.3848, 4.996, 1.05), (-0.3658, 4.9, 1.05), (-0.3848, 4.804, 1.05), (-0.439, 4.723, 1.05), (-0.6587, 4.669, 1.05), (-0.85, 4.65, 1.05), (-1.041, 4.669, 1.05), (-1.261, 4.723, 1.05), (-1.315, 4.804, 1.05), (-1.334, 4.9, 1.05), (-1.315, 4.996, 1.05), (-1.261, 5.077, 1.05), (-1.041, 5.131, 1.05)], [], [(0, 1, 3, 2), (2, 3, 5, 4), (4, 5, 7, 6), (6, 7, 9, 8), (8, 9, 11, 10), (10, 11, 13, 12), (12, 13, 15, 14), (14, 15, 17, 16), (16, 17, 19, 18), (18, 19, 21, 20), (20, 21, 23, 22), (22, 23, 25, 24), (24, 25, 27, 26), (26, 27, 29, 28), (28, 29, 31, 30), (30, 31, 1, 0), (20, 22, 43, 42), (30, 0, 32, 47), (6, 8, 36, 35), (16, 18, 41, 40), (26, 28, 46, 45), (2, 4, 34, 33), (12, 14, 39, 38), (22, 24, 44, 43), (8, 10, 37, 36), (18, 20, 42, 41), (28, 30, 47, 46), (4, 6, 35, 34), (14, 16, 40, 39), (0, 2, 33, 32), (24, 26, 45, 44), (10, 12, 38, 37), (13, 11, 53, 54), (23, 21, 58, 59), (1, 31, 63, 48), (9, 7, 51, 52), (19, 17, 56, 57), (29, 27, 61, 62), (5, 3, 49, 50), (15, 13, 54, 55), (25, 23, 59, 60), (11, 9, 52, 53), (21, 19, 57, 58), (31, 29, 62, 63), (7, 5, 50, 51), (17, 15, 55, 56), (27, 25, 60, 61), (3, 1, 48, 49), (40, 41, 57, 56), (41, 42, 58, 57), (42, 43, 59, 58), (43, 44, 60, 59), (44, 45, 61, 60), (45, 46, 62, 61), (46, 47, 63, 62), (47, 32, 48, 63), (32, 33, 49, 48), (33, 34, 50, 49), (34, 35, 51, 50), (35, 36, 52, 51), (36, 37, 53, 52), (37, 38, 54, 53), (38, 39, 55, 54), (39, 40, 56, 55)])
_uv = me_cylinder_001.uv_layers.new(name='UVMap')
_uv.uv.foreach_set('vector', [1.0, 0.5, 1.0, 1.0, 0.9375, 1.0, 0.9375, 0.5, 0.9375, 0.5, 0.9375, 1.0, 0.875, 1.0, 0.875, 0.5, 0.875, 0.5, 0.875, 1.0, 0.8125, 1.0, 0.8125, 0.5, 0.8125, 0.5, 0.8125, 1.0, 0.75, 1.0, 0.75, 0.5, 0.75, 0.5, 0.75, 1.0, 0.6875, 1.0, 0.6875, 0.5, 0.6875, 0.5, 0.6875, 1.0, 0.625, 1.0, 0.625, 0.5, 0.625, 0.5, 0.625, 1.0, 0.5625, 1.0, 0.5625, 0.5, 0.5625, 0.5, 0.5625, 1.0, 0.5, 1.0, 0.5, 0.5, 0.5, 0.5, 0.5, 1.0, 0.4375, 1.0, 0.4375, 0.5, 0.4375, 0.5, 0.4375, 1.0, 0.375, 1.0, 0.375, 0.5, 0.375, 0.5, 0.375, 1.0, 0.3125, 1.0, 0.3125, 0.5, 0.3125, 0.5, 0.3125, 1.0, 0.25, 1.0, 0.25, 0.5, 0.25, 0.5, 0.25, 1.0, 0.1875, 1.0, 0.1875, 0.5, 0.1875, 0.5, 0.1875, 1.0, 0.125, 1.0, 0.125, 0.5, 0.125, 0.5, 0.125, 1.0, 0.0625, 1.0, 0.0625, 0.5, 0.0625, 0.5, 0.0625, 1.0, 0.0, 1.0, 0.0, 0.5, 0.375, 0.5, 0.3125, 0.5, 0.3125, 0.5, 0.375, 0.5, 0.0625, 0.5, 0.0, 0.5, 0.0, 0.5, 0.0625, 0.5, 0.8125, 0.5, 0.75, 0.5, 0.75, 0.5, 0.8125, 0.5, 0.5, 0.5, 0.4375, 0.5, 0.4375, 0.5, 0.5, 0.5, 0.1875, 0.5, 0.125, 0.5, 0.125, 0.5, 0.1875, 0.5, 0.9375, 0.5, 0.875, 0.5, 0.875, 0.5, 0.9375, 0.5, 0.625, 0.5, 0.5625, 0.5, 0.5625, 0.5, 0.625, 0.5, 0.3125, 0.5, 0.25, 0.5, 0.25, 0.5, 0.3125, 0.5, 0.75, 0.5, 0.6875, 0.5, 0.6875, 0.5, 0.75, 0.5, 0.4375, 0.5, 0.375, 0.5, 0.375, 0.5, 0.4375, 0.5, 0.125, 0.5, 0.0625, 0.5, 0.0625, 0.5, 0.125, 0.5, 0.875, 0.5, 0.8125, 0.5, 0.8125, 0.5, 0.875, 0.5, 0.5625, 0.5, 0.5, 0.5, 0.5, 0.5, 0.5625, 0.5, 1.0, 0.5, 0.9375, 0.5, 0.9375, 0.5, 1.0, 0.5, 0.25, 0.5, 0.1875, 0.5, 0.1875, 0.5, 0.25, 0.5, 0.6875, 0.5, 0.625, 0.5, 0.625, 0.5, 0.6875, 0.5, 0.625, 1.0, 0.6875, 1.0, 0.6875, 1.0, 0.625, 1.0, 0.3125, 1.0, 0.375, 1.0, 0.375, 1.0, 0.3125, 1.0, 0.0, 1.0, 0.0625, 1.0, 0.0625, 1.0, 0.0, 1.0, 0.75, 1.0, 0.8125, 1.0, 0.8125, 1.0, 0.75, 1.0, 0.4375, 1.0, 0.5, 1.0, 0.5, 1.0, 0.4375, 1.0, 0.125, 1.0, 0.1875, 1.0, 0.1875, 1.0, 0.125, 1.0, 0.875, 1.0, 0.9375, 1.0, 0.9375, 1.0, 0.875, 1.0, 0.5625, 1.0, 0.625, 1.0, 0.625, 1.0, 0.5625, 1.0, 0.25, 1.0, 0.3125, 1.0, 0.3125, 1.0, 0.25, 1.0, 0.6875, 1.0, 0.75, 1.0, 0.75, 1.0, 0.6875, 1.0, 0.375, 1.0, 0.4375, 1.0, 0.4375, 1.0, 0.375, 1.0, 0.0625, 1.0, 0.125, 1.0, 0.125, 1.0, 0.0625, 1.0, 0.8125, 1.0, 0.875, 1.0, 0.875, 1.0, 0.8125, 1.0, 0.5, 1.0, 0.5625, 1.0, 0.5625, 1.0, 0.5, 1.0, 0.1875, 1.0, 0.25, 1.0, 0.25, 1.0, 0.1875, 1.0, 0.9375, 1.0, 1.0, 1.0, 1.0, 1.0, 0.9375, 1.0, 0.5, 0.5, 0.4375, 0.5, 0.4375, 1.0, 0.5, 1.0, 0.4375, 0.5, 0.375, 0.5, 0.375, 1.0, 0.4375, 1.0, 0.375, 0.5, 0.3125, 0.5, 0.3125, 1.0, 0.375, 1.0, 0.3125, 0.5, 0.25, 0.5, 0.25, 1.0, 0.3125, 1.0, 0.25, 0.5, 0.1875, 0.5, 0.1875, 1.0, 0.25, 1.0, 0.1875, 0.5, 0.125, 0.5, 0.125, 1.0, 0.1875, 1.0, 0.125, 0.5, 0.0625, 0.5, 0.0625, 1.0, 0.125, 1.0, 0.0625, 0.5, 0.0, 0.5, 0.0, 1.0, 0.0625, 1.0, 0.0, 0.5, 0.9375, 0.5, 0.9375, 1.0, 0.0, 1.0, 0.9375, 0.5, 0.875, 0.5, 0.875, 1.0, 0.9375, 1.0, 0.875, 0.5, 0.8125, 0.5, 0.8125, 1.0, 0.875, 1.0, 0.8125, 0.5, 0.75, 0.5, 0.75, 1.0, 0.8125, 1.0, 0.75, 0.5, 0.6875, 0.5, 0.6875, 1.0, 0.75, 1.0, 0.6875, 0.5, 0.625, 0.5, 0.625, 1.0, 0.6875, 1.0, 0.625, 0.5, 0.5625, 0.5, 0.5625, 1.0, 0.625, 1.0, 0.5625, 0.5, 0.5, 0.5, 0.5, 1.0, 0.5625, 1.0])
me_cylinder_001.use_remesh_fix_poles = True
me_cylinder_001.use_remesh_preserve_attributes = False
me_cylinder_001.use_mirror_vertex_groups = False
me_cylinder_001.update()
me_cylinder_002 = bpy.data.meshes.new('Cylinder.002')
me_cylinder_002.from_pydata([(-0.85, 8.65, 0.2), (-0.85, 8.65, 1.05), (-0.7926, 8.639, 0.2), (-0.7926, 8.639, 1.05), (-0.7439, 8.606, 0.2), (-0.7439, 8.606, 1.05), (-0.7114, 8.557, 0.2), (-0.7114, 8.557, 1.05), (-0.7, 8.5, 0.2), (-0.7, 8.5, 1.05), (-0.7114, 8.443, 0.2), (-0.7114, 8.443, 1.05), (-0.7439, 8.394, 0.2), (-0.7439, 8.394, 1.05), (-0.7926, 8.361, 0.2), (-0.7926, 8.361, 1.05), (-0.85, 8.35, 0.2), (-0.85, 8.35, 1.05), (-0.9074, 8.361, 0.2), (-0.9074, 8.361, 1.05), (-0.9561, 8.394, 0.2), (-0.9561, 8.394, 1.05), (-0.9886, 8.443, 0.2), (-0.9886, 8.443, 1.05), (-1.0, 8.5, 0.2), (-1.0, 8.5, 1.05), (-0.9886, 8.557, 0.2), (-0.9886, 8.557, 1.05), (-0.9561, 8.606, 0.2), (-0.9561, 8.606, 1.05), (-0.9074, 8.639, 0.2), (-0.9074, 8.639, 1.05), (-0.85, 8.799, 0.2), (-0.6208, 8.777, 0.2), (-0.404, 8.712, 0.2), (-0.3391, 8.615, 0.2), (-0.3163, 8.5, 0.2), (-0.3391, 8.385, 0.2), (-0.404, 8.288, 0.2), (-0.6208, 8.223, 0.2), (-0.85, 8.201, 0.2), (-1.079, 8.223, 0.2), (-1.296, 8.288, 0.2), (-1.361, 8.385, 0.2), (-1.384, 8.5, 0.2), (-1.361, 8.615, 0.2), (-1.296, 8.712, 0.2), (-1.079, 8.777, 0.2), (-0.85, 8.75, 1.05), (-0.6587, 8.731, 1.05), (-0.439, 8.677, 1.05), (-0.3848, 8.596, 1.05), (-0.3658, 8.5, 1.05), (-0.3848, 8.404, 1.05), (-0.439, 8.323, 1.05), (-0.6587, 8.269, 1.05), (-0.85, 8.25, 1.05), (-1.041, 8.269, 1.05), (-1.261, 8.323, 1.05), (-1.315, 8.404, 1.05), (-1.334, 8.5, 1.05), (-1.315, 8.596, 1.05), (-1.261, 8.677, 1.05), (-1.041, 8.731, 1.05)], [], [(0, 1, 3, 2), (2, 3, 5, 4), (4, 5, 7, 6), (6, 7, 9, 8), (8, 9, 11, 10), (10, 11, 13, 12), (12, 13, 15, 14), (14, 15, 17, 16), (16, 17, 19, 18), (18, 19, 21, 20), (20, 21, 23, 22), (22, 23, 25, 24), (24, 25, 27, 26), (26, 27, 29, 28), (28, 29, 31, 30), (30, 31, 1, 0), (20, 22, 43, 42), (30, 0, 32, 47), (6, 8, 36, 35), (16, 18, 41, 40), (26, 28, 46, 45), (2, 4, 34, 33), (12, 14, 39, 38), (22, 24, 44, 43), (8, 10, 37, 36), (18, 20, 42, 41), (28, 30, 47, 46), (4, 6, 35, 34), (14, 16, 40, 39), (0, 2, 33, 32), (24, 26, 45, 44), (10, 12, 38, 37), (13, 11, 53, 54), (23, 21, 58, 59), (1, 31, 63, 48), (9, 7, 51, 52), (19, 17, 56, 57), (29, 27, 61, 62), (5, 3, 49, 50), (15, 13, 54, 55), (25, 23, 59, 60), (11, 9, 52, 53), (21, 19, 57, 58), (31, 29, 62, 63), (7, 5, 50, 51), (17, 15, 55, 56), (27, 25, 60, 61), (3, 1, 48, 49), (40, 41, 57, 56), (41, 42, 58, 57), (42, 43, 59, 58), (43, 44, 60, 59), (44, 45, 61, 60), (45, 46, 62, 61), (46, 47, 63, 62), (47, 32, 48, 63), (32, 33, 49, 48), (33, 34, 50, 49), (34, 35, 51, 50), (35, 36, 52, 51), (36, 37, 53, 52), (37, 38, 54, 53), (38, 39, 55, 54), (39, 40, 56, 55)])
_uv = me_cylinder_002.uv_layers.new(name='UVMap')
_uv.uv.foreach_set('vector', [1.0, 0.5, 1.0, 1.0, 0.9375, 1.0, 0.9375, 0.5, 0.9375, 0.5, 0.9375, 1.0, 0.875, 1.0, 0.875, 0.5, 0.875, 0.5, 0.875, 1.0, 0.8125, 1.0, 0.8125, 0.5, 0.8125, 0.5, 0.8125, 1.0, 0.75, 1.0, 0.75, 0.5, 0.75, 0.5, 0.75, 1.0, 0.6875, 1.0, 0.6875, 0.5, 0.6875, 0.5, 0.6875, 1.0, 0.625, 1.0, 0.625, 0.5, 0.625, 0.5, 0.625, 1.0, 0.5625, 1.0, 0.5625, 0.5, 0.5625, 0.5, 0.5625, 1.0, 0.5, 1.0, 0.5, 0.5, 0.5, 0.5, 0.5, 1.0, 0.4375, 1.0, 0.4375, 0.5, 0.4375, 0.5, 0.4375, 1.0, 0.375, 1.0, 0.375, 0.5, 0.375, 0.5, 0.375, 1.0, 0.3125, 1.0, 0.3125, 0.5, 0.3125, 0.5, 0.3125, 1.0, 0.25, 1.0, 0.25, 0.5, 0.25, 0.5, 0.25, 1.0, 0.1875, 1.0, 0.1875, 0.5, 0.1875, 0.5, 0.1875, 1.0, 0.125, 1.0, 0.125, 0.5, 0.125, 0.5, 0.125, 1.0, 0.0625, 1.0, 0.0625, 0.5, 0.0625, 0.5, 0.0625, 1.0, 0.0, 1.0, 0.0, 0.5, 0.375, 0.5, 0.3125, 0.5, 0.3125, 0.5, 0.375, 0.5, 0.0625, 0.5, 0.0, 0.5, 0.0, 0.5, 0.0625, 0.5, 0.8125, 0.5, 0.75, 0.5, 0.75, 0.5, 0.8125, 0.5, 0.5, 0.5, 0.4375, 0.5, 0.4375, 0.5, 0.5, 0.5, 0.1875, 0.5, 0.125, 0.5, 0.125, 0.5, 0.1875, 0.5, 0.9375, 0.5, 0.875, 0.5, 0.875, 0.5, 0.9375, 0.5, 0.625, 0.5, 0.5625, 0.5, 0.5625, 0.5, 0.625, 0.5, 0.3125, 0.5, 0.25, 0.5, 0.25, 0.5, 0.3125, 0.5, 0.75, 0.5, 0.6875, 0.5, 0.6875, 0.5, 0.75, 0.5, 0.4375, 0.5, 0.375, 0.5, 0.375, 0.5, 0.4375, 0.5, 0.125, 0.5, 0.0625, 0.5, 0.0625, 0.5, 0.125, 0.5, 0.875, 0.5, 0.8125, 0.5, 0.8125, 0.5, 0.875, 0.5, 0.5625, 0.5, 0.5, 0.5, 0.5, 0.5, 0.5625, 0.5, 1.0, 0.5, 0.9375, 0.5, 0.9375, 0.5, 1.0, 0.5, 0.25, 0.5, 0.1875, 0.5, 0.1875, 0.5, 0.25, 0.5, 0.6875, 0.5, 0.625, 0.5, 0.625, 0.5, 0.6875, 0.5, 0.625, 1.0, 0.6875, 1.0, 0.6875, 1.0, 0.625, 1.0, 0.3125, 1.0, 0.375, 1.0, 0.375, 1.0, 0.3125, 1.0, 0.0, 1.0, 0.0625, 1.0, 0.0625, 1.0, 0.0, 1.0, 0.75, 1.0, 0.8125, 1.0, 0.8125, 1.0, 0.75, 1.0, 0.4375, 1.0, 0.5, 1.0, 0.5, 1.0, 0.4375, 1.0, 0.125, 1.0, 0.1875, 1.0, 0.1875, 1.0, 0.125, 1.0, 0.875, 1.0, 0.9375, 1.0, 0.9375, 1.0, 0.875, 1.0, 0.5625, 1.0, 0.625, 1.0, 0.625, 1.0, 0.5625, 1.0, 0.25, 1.0, 0.3125, 1.0, 0.3125, 1.0, 0.25, 1.0, 0.6875, 1.0, 0.75, 1.0, 0.75, 1.0, 0.6875, 1.0, 0.375, 1.0, 0.4375, 1.0, 0.4375, 1.0, 0.375, 1.0, 0.0625, 1.0, 0.125, 1.0, 0.125, 1.0, 0.0625, 1.0, 0.8125, 1.0, 0.875, 1.0, 0.875, 1.0, 0.8125, 1.0, 0.5, 1.0, 0.5625, 1.0, 0.5625, 1.0, 0.5, 1.0, 0.1875, 1.0, 0.25, 1.0, 0.25, 1.0, 0.1875, 1.0, 0.9375, 1.0, 1.0, 1.0, 1.0, 1.0, 0.9375, 1.0, 0.5, 0.5, 0.4375, 0.5, 0.4375, 1.0, 0.5, 1.0, 0.4375, 0.5, 0.375, 0.5, 0.375, 1.0, 0.4375, 1.0, 0.375, 0.5, 0.3125, 0.5, 0.3125, 1.0, 0.375, 1.0, 0.3125, 0.5, 0.25, 0.5, 0.25, 1.0, 0.3125, 1.0, 0.25, 0.5, 0.1875, 0.5, 0.1875, 1.0, 0.25, 1.0, 0.1875, 0.5, 0.125, 0.5, 0.125, 1.0, 0.1875, 1.0, 0.125, 0.5, 0.0625, 0.5, 0.0625, 1.0, 0.125, 1.0, 0.0625, 0.5, 0.0, 0.5, 0.0, 1.0, 0.0625, 1.0, 0.0, 0.5, 0.9375, 0.5, 0.9375, 1.0, 0.0, 1.0, 0.9375, 0.5, 0.875, 0.5, 0.875, 1.0, 0.9375, 1.0, 0.875, 0.5, 0.8125, 0.5, 0.8125, 1.0, 0.875, 1.0, 0.8125, 0.5, 0.75, 0.5, 0.75, 1.0, 0.8125, 1.0, 0.75, 0.5, 0.6875, 0.5, 0.6875, 1.0, 0.75, 1.0, 0.6875, 0.5, 0.625, 0.5, 0.625, 1.0, 0.6875, 1.0, 0.625, 0.5, 0.5625, 0.5, 0.5625, 1.0, 0.625, 1.0, 0.5625, 0.5, 0.5, 0.5, 0.5, 1.0, 0.5625, 1.0])
me_cylinder_002.use_remesh_fix_poles = True
me_cylinder_002.use_remesh_preserve_attributes = False
me_cylinder_002.use_mirror_vertex_groups = False
me_cylinder_002.update()
me_cube_003 = bpy.data.meshes.new('Cube.003')
me_cube_003.from_pydata([(0.368, -0.2955, 0.0), (0.368, -0.2955, 0.02), (0.368, 7.898, 0.0), (0.368, 7.898, 0.02), (0.448, -0.2955, 0.0), (0.448, -0.2955, 0.02), (0.448, 7.898, 0.0), (0.448, 7.898, 0.02)], [], [(0, 1, 3, 2), (2, 3, 7, 6), (6, 7, 5, 4), (4, 5, 1, 0), (2, 6, 4, 0), (7, 3, 1, 5)])
_uv = me_cube_003.uv_layers.new(name='UVMap')
_uv.uv.foreach_set('vector', [0.375, 0.0, 0.625, 0.0, 0.625, 0.25, 0.375, 0.25, 0.375, 0.25, 0.625, 0.25, 0.625, 0.5, 0.375, 0.5, 0.375, 0.5, 0.625, 0.5, 0.625, 0.75, 0.375, 0.75, 0.375, 0.75, 0.625, 0.75, 0.625, 1.0, 0.375, 1.0, 0.125, 0.5, 0.375, 0.5, 0.375, 0.75, 0.125, 0.75, 0.625, 0.5, 0.875, 0.5, 0.875, 0.75, 0.625, 0.75])
me_cube_003.use_remesh_fix_poles = True
me_cube_003.use_remesh_preserve_attributes = False
me_cube_003.use_mirror_vertex_groups = False
me_cube_003.update()

# ---- objects
ob_plane_000 = bpy.data.objects.new('Plane.000', me_plane_004)
ob_plane_007 = bpy.data.objects.new('Plane.007', me_plane_009)
ob_cube = bpy.data.objects.new('Cube', me_cube_001)
ob_cylinder = bpy.data.objects.new('Cylinder', me_cylinder)
ob_cylinder_001 = bpy.data.objects.new('Cylinder.001', me_cylinder_001)
ob_cylinder_002 = bpy.data.objects.new('Cylinder.002', me_cylinder_002)
ob_cube_001 = bpy.data.objects.new('Cube.001', me_cube_003)

# ---- transforms, parenting, visibility, modifiers, constraints
ob_plane_000.location = (0.0, 0.0, 0.0)
ob_plane_000.lineart.crease_threshold = 0.0
ob_plane_007.location = (0.0, 0.0, 0.0)
ob_plane_007.lineart.crease_threshold = 0.0
ob_cube.location = (0.0, 0.0, 0.0)
ob_cube.lineart.crease_threshold = 0.0
ob_cylinder.location = (0.0, 0.0, 0.0)
ob_cylinder.lineart.crease_threshold = 0.0
ob_cylinder_001.location = (0.0, 0.0, 0.0)
ob_cylinder_001.lineart.crease_threshold = 0.0
ob_cylinder_002.location = (0.0, 0.0, 0.0)
ob_cylinder_002.lineart.crease_threshold = 0.0
ob_cube_001.location = (0.0, 0.0, 0.0)
ob_cube_001.lineart.crease_threshold = 0.0

# ---- collection membership
col_collection.objects.link(ob_plane_000)
col_collection.objects.link(ob_plane_007)
col_collection.objects.link(ob_cube)
col_collection.objects.link(ob_cylinder)
col_collection.objects.link(ob_cylinder_001)
col_collection.objects.link(ob_cylinder_002)
col_collection.objects.link(ob_cube_001)

# ---- scene / render settings (as saved in the file)
scene.frame_start = 1; scene.frame_end = 250; scene.frame_set(21)
scene.render.engine = 'BLENDER_EEVEE_NEXT'
scene.cycles.use_denoising = False
scene.cycles.samples = 128
scene.cycles.sampling_pattern = 'TABULATED_SOBOL'
scene.cycles.use_adaptive_sampling = False
scene.cycles.use_light_tree = False
scene.view_settings.view_transform = 'Filmic'
bpy.context.view_layer.update()

# ---- added for rendering (the .blend has no active camera and no usable light): camera, sun
cam_auto = bpy.data.cameras.new('AutoCamera')
cam_auto.lens = 50.0
cam_auto.sensor_width = 36.0
cam_auto.clip_end = 1000.0
ob_auto_camera = bpy.data.objects.new('AutoCamera', cam_auto)
scene.collection.objects.link(ob_auto_camera)
ob_auto_camera.location = (10.6209, -8.96012, 9.27342)
ob_auto_camera.rotation_euler = (1.09748, -7.21219e-08, 0.694738)
scene.camera = ob_auto_camera
light_auto_sun = bpy.data.lights.new('AutoSun', 'SUN')
light_auto_sun.energy = 3.0
light_auto_sun.angle = 0.0523599
ob_auto_sun = bpy.data.objects.new('AutoSun', light_auto_sun)
scene.collection.objects.link(ob_auto_sun)
ob_auto_sun.rotation_euler = (0.872665, 0.174533, 0.523599)
bpy.context.view_layer.update()
